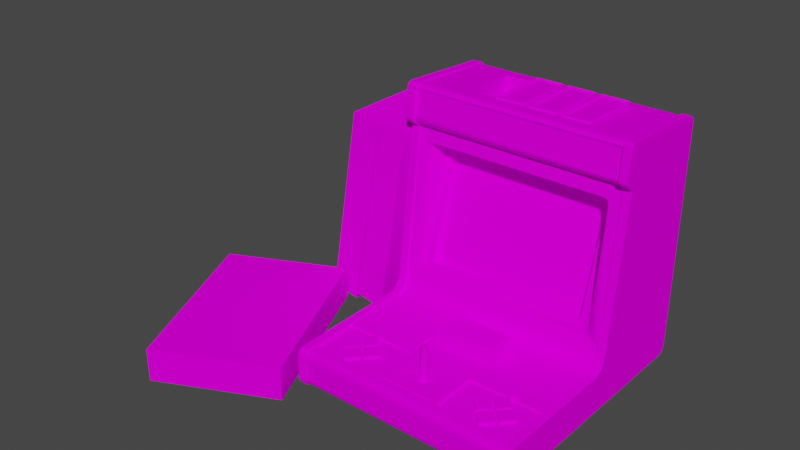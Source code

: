 # Source: advision.blend  (saved by Blender 2.93.20; exported with 4.5.12 LTS)
import bpy
from mathutils import Matrix  # noqa: F401  (used for matrix-valued properties, if any)

bpy.ops.wm.read_factory_settings(use_empty=True)
scene = bpy.context.scene
scene.name = 'Scene'

# ---- images (referenced by path relative to the original .blend; pixels are not part of the script)
import os
ASSET_DIR = os.environ.get("B2B_ASSET_DIR", "")  # directory of the original .blend (textures are referenced by path, not embedded)
HERE = os.path.dirname(os.path.abspath(__file__))  # packed textures are extracted next to this script under _unpacked/

def load_image(name, relpath, width, height, colorspace="sRGB"):
    """Load a texture the original file referenced (path relative to the .blend, or extracted next to this script)."""
    p = next((c for c in (os.path.join(HERE, relpath), os.path.join(ASSET_DIR, relpath)) if relpath and os.path.exists(c)), "")
    if p:
        img = bpy.data.images.load(p, check_existing=True)
        img.name = name
    else:  # same state as the original file: an image datablock whose file is absent (Cycles renders it pink)
        img = bpy.data.images.new(name, width, height)
        img.source = "FILE"
        img.filepath = "//" + (relpath or name)
    img.colorspace_settings.name = colorspace
    return img
img_advisionboxesdiff_tiff = load_image('advisionboxesdiff.TIFF', 'advisionboxesdiff.TIFF', 1024, 1024, 'sRGB')
img_advisionamonitordiff_tiff = load_image('advisionamonitordiff.TIFF', 'advisionamonitordiff.TIFF', 1024, 1024, 'sRGB')
img_advisionbranddiff_tiff = load_image('advisionbranddiff.TIFF', 'advisionbranddiff.TIFF', 1024, 1024, 'sRGB')
img_advisionwhitediff_tiff = load_image('advisionwhitediff.TIFF', 'advisionwhitediff.TIFF', 1024, 1024, 'sRGB')
img_advisionblackdiff_tiff = load_image('advisionblackdiff.TIFF', 'advisionblackdiff.TIFF', 1024, 1024, 'sRGB')
img_advisioncautiondiff_tiff = load_image('advisioncautiondiff.TIFF', 'advisioncautiondiff.TIFF', 1024, 1024, 'sRGB')
img_advisioncpodiff_tiff = load_image('advisioncpodiff.TIFF', 'advisioncpodiff.TIFF', 1024, 1024, 'sRGB')
img_advisionhardmarqueediff_tiff = load_image('advisionhardmarqueediff.TIFF', 'advisionhardmarqueediff.TIFF', 1024, 1024, 'sRGB')
img_advisionredbuttondiff_tiff = load_image('advisionredbuttondiff.TIFF', 'advisionredbuttondiff.TIFF', 1024, 1024, 'sRGB')

# ---- materials (node trees are filled in below, after node groups)
mat_advision_mat00 = bpy.data.materials.new('advision_Mat00')
mat_advision_mat00.use_transparent_shadow = False
mat_advision_mat00.roughness = 0.8807
mat_advision_mat00.specular_intensity = 0.0
mat_advision_mat01 = bpy.data.materials.new('advision_Mat01')
mat_advision_mat01.use_transparent_shadow = False
mat_advision_mat01.roughness = 0.8807
mat_advision_mat01.specular_intensity = 0.0
mat_advision_mat02 = bpy.data.materials.new('advision_Mat02')
mat_advision_mat02.use_transparent_shadow = False
mat_advision_mat02.roughness = 0.8807
mat_advision_mat02.specular_intensity = 0.0
mat_advision_mat03 = bpy.data.materials.new('advision_Mat03')
mat_advision_mat03.use_transparent_shadow = False
mat_advision_mat03.roughness = 0.8807
mat_advision_mat03.specular_intensity = 0.0
mat_advision_mat04 = bpy.data.materials.new('advision_Mat04')
mat_advision_mat04.use_transparent_shadow = False
mat_advision_mat04.roughness = 0.8807
mat_advision_mat04.specular_intensity = 0.0
mat_advision_mat05 = bpy.data.materials.new('advision_Mat05')
mat_advision_mat05.use_transparent_shadow = False
mat_advision_mat05.roughness = 0.8807
mat_advision_mat05.specular_intensity = 0.0
mat_advision_mat06 = bpy.data.materials.new('advision_Mat06')
mat_advision_mat06.use_transparent_shadow = False
mat_advision_mat06.roughness = 0.8807
mat_advision_mat06.specular_intensity = 0.0
mat_advision_mat07 = bpy.data.materials.new('advision_Mat07')
mat_advision_mat07.use_transparent_shadow = False
mat_advision_mat07.roughness = 0.8807
mat_advision_mat07.specular_intensity = 0.0
mat_advision_mat08 = bpy.data.materials.new('advision_Mat08')
mat_advision_mat08.use_transparent_shadow = False
mat_advision_mat08.roughness = 0.8807
mat_advision_mat08.specular_intensity = 0.0

# ---- node groups
ng_auto_smooth = bpy.data.node_groups.new('Auto Smooth', 'GeometryNodeTree')
_s = ng_auto_smooth.interface.new_socket(name='Geometry', in_out='OUTPUT', socket_type='NodeSocketGeometry')
_s = ng_auto_smooth.interface.new_socket(name='Geometry', in_out='INPUT', socket_type='NodeSocketGeometry')
_s = ng_auto_smooth.interface.new_socket(name='Angle', in_out='INPUT', socket_type='NodeSocketFloat')
_s.subtype = 'ANGLE'
_s.min_value = 0.0
_s.max_value = 3.142
ng_auto_smooth.is_modifier = True
_N = ng_auto_smooth.nodes; _L = ng_auto_smooth.links
n0 = _N.new('NodeGroupOutput'); n0.name = 'Group Output'; n0.location = (480, -100)
n1 = _N.new('NodeGroupInput'); n1.name = 'Group Input'; n1.location = (-420, -300)
n2 = _N.new('NodeGroupInput'); n2.name = 'Group Input.001'; n2.location = (-60, -100)
n3 = _N.new('GeometryNodeSetShadeSmooth'); n3.name = 'Set Shade Smooth'; n3.location = (120, -100)
n3.domain = 'EDGE'
n4 = _N.new('GeometryNodeSetShadeSmooth'); n4.name = 'Set Shade Smooth.001'; n4.location = (300, -100)
n5 = _N.new('GeometryNodeInputMeshEdgeAngle'); n5.name = 'Edge Angle'; n5.location = (-420, -220)
n6 = _N.new('GeometryNodeInputEdgeSmooth'); n6.name = 'Is Edge Smooth'; n6.location = (-60, -160)
n7 = _N.new('GeometryNodeInputShadeSmooth'); n7.name = 'Is Face Smooth'; n7.location = (-240, -340)
n8 = _N.new('FunctionNodeBooleanMath'); n8.name = 'Boolean Math'; n8.location = (-60, -220)
n9 = _N.new('FunctionNodeCompare'); n9.name = 'Compare'; n9.location = (-240, -180)
n9.operation = 'LESS_EQUAL'
_L.new(n5.outputs[0], n9.inputs[0])
_L.new(n4.outputs[0], n0.inputs[0])
_L.new(n1.outputs[1], n9.inputs[1])
_L.new(n9.outputs[0], n8.inputs[0])
_L.new(n7.outputs[0], n8.inputs[1])
_L.new(n2.outputs[0], n3.inputs[0])
_L.new(n6.outputs[0], n3.inputs[1])
_L.new(n3.outputs[0], n4.inputs[0])
_L.new(n8.outputs[0], n3.inputs[2])
n0.is_active_output = True

# ---- material node trees
mat_advision_mat00.use_nodes = True; mat_advision_mat00.node_tree.nodes.clear()
_N = mat_advision_mat00.node_tree.nodes; _L = mat_advision_mat00.node_tree.links
n0 = _N.new('ShaderNodeBsdfPrincipled'); n0.name = 'Principled BSDF'; n0.location = (10, 300)
n0.distribution = 'GGX'
n0.subsurface_method = 'BURLEY'
n0.inputs[2].default_value = 0.8807
n0.inputs[3].default_value = 1.45
n0.inputs[13].default_value = 0.0
n0.inputs[27].default_value = (0.0, 0.0, 0.0, 1.0)
n0.inputs[28].default_value = 1.0
n1 = _N.new('ShaderNodeOutputMaterial'); n1.name = 'Material Output'; n1.location = (300, 300)
n2 = _N.new('ShaderNodeTexImage'); n2.name = 'Image Texture'; n2.location = (-300, 600)
n2.image = img_advisionboxesdiff_tiff
_L.new(n0.outputs[0], n1.inputs[0])
_L.new(n2.outputs[0], n0.inputs[0])
n1.is_active_output = True
mat_advision_mat01.use_nodes = True; mat_advision_mat01.node_tree.nodes.clear()
_N = mat_advision_mat01.node_tree.nodes; _L = mat_advision_mat01.node_tree.links
n0 = _N.new('ShaderNodeBsdfPrincipled'); n0.name = 'Principled BSDF'; n0.location = (10, 300)
n0.distribution = 'GGX'
n0.subsurface_method = 'BURLEY'
n0.inputs[2].default_value = 0.8807
n0.inputs[3].default_value = 1.45
n0.inputs[13].default_value = 0.0
n0.inputs[27].default_value = (0.0, 0.0, 0.0, 1.0)
n0.inputs[28].default_value = 1.0
n1 = _N.new('ShaderNodeOutputMaterial'); n1.name = 'Material Output'; n1.location = (300, 300)
n2 = _N.new('ShaderNodeTexImage'); n2.name = 'Image Texture'; n2.location = (-300, 600)
n2.image = img_advisionamonitordiff_tiff
_L.new(n0.outputs[0], n1.inputs[0])
_L.new(n2.outputs[0], n0.inputs[0])
n1.is_active_output = True
mat_advision_mat02.use_nodes = True; mat_advision_mat02.node_tree.nodes.clear()
_N = mat_advision_mat02.node_tree.nodes; _L = mat_advision_mat02.node_tree.links
n0 = _N.new('ShaderNodeBsdfPrincipled'); n0.name = 'Principled BSDF'; n0.location = (10, 300)
n0.distribution = 'GGX'
n0.subsurface_method = 'BURLEY'
n0.inputs[2].default_value = 0.8807
n0.inputs[3].default_value = 1.45
n0.inputs[13].default_value = 0.0
n0.inputs[27].default_value = (0.0, 0.0, 0.0, 1.0)
n0.inputs[28].default_value = 1.0
n1 = _N.new('ShaderNodeOutputMaterial'); n1.name = 'Material Output'; n1.location = (300, 300)
n2 = _N.new('ShaderNodeTexImage'); n2.name = 'Image Texture'; n2.location = (-300, 600)
n2.image = img_advisionbranddiff_tiff
_L.new(n0.outputs[0], n1.inputs[0])
_L.new(n2.outputs[0], n0.inputs[0])
n1.is_active_output = True
mat_advision_mat03.use_nodes = True; mat_advision_mat03.node_tree.nodes.clear()
_N = mat_advision_mat03.node_tree.nodes; _L = mat_advision_mat03.node_tree.links
n0 = _N.new('ShaderNodeBsdfPrincipled'); n0.name = 'Principled BSDF'; n0.location = (10, 300)
n0.distribution = 'GGX'
n0.subsurface_method = 'BURLEY'
n0.inputs[2].default_value = 0.8807
n0.inputs[3].default_value = 1.45
n0.inputs[13].default_value = 0.0
n0.inputs[27].default_value = (0.0, 0.0, 0.0, 1.0)
n0.inputs[28].default_value = 1.0
n1 = _N.new('ShaderNodeOutputMaterial'); n1.name = 'Material Output'; n1.location = (300, 300)
n2 = _N.new('ShaderNodeTexImage'); n2.name = 'Image Texture'; n2.location = (-300, 600)
n2.image = img_advisionwhitediff_tiff
_L.new(n0.outputs[0], n1.inputs[0])
_L.new(n2.outputs[0], n0.inputs[0])
n1.is_active_output = True
mat_advision_mat04.use_nodes = True; mat_advision_mat04.node_tree.nodes.clear()
_N = mat_advision_mat04.node_tree.nodes; _L = mat_advision_mat04.node_tree.links
n0 = _N.new('ShaderNodeBsdfPrincipled'); n0.name = 'Principled BSDF'; n0.location = (10, 300)
n0.distribution = 'GGX'
n0.subsurface_method = 'BURLEY'
n0.inputs[2].default_value = 0.8807
n0.inputs[3].default_value = 1.45
n0.inputs[13].default_value = 0.0
n0.inputs[27].default_value = (0.0, 0.0, 0.0, 1.0)
n0.inputs[28].default_value = 1.0
n1 = _N.new('ShaderNodeOutputMaterial'); n1.name = 'Material Output'; n1.location = (300, 300)
n2 = _N.new('ShaderNodeTexImage'); n2.name = 'Image Texture'; n2.location = (-300, 600)
n2.image = img_advisionblackdiff_tiff
_L.new(n0.outputs[0], n1.inputs[0])
_L.new(n2.outputs[0], n0.inputs[0])
n1.is_active_output = True
mat_advision_mat05.use_nodes = True; mat_advision_mat05.node_tree.nodes.clear()
_N = mat_advision_mat05.node_tree.nodes; _L = mat_advision_mat05.node_tree.links
n0 = _N.new('ShaderNodeBsdfPrincipled'); n0.name = 'Principled BSDF'; n0.location = (10, 300)
n0.distribution = 'GGX'
n0.subsurface_method = 'BURLEY'
n0.inputs[2].default_value = 0.8807
n0.inputs[3].default_value = 1.45
n0.inputs[13].default_value = 0.0
n0.inputs[27].default_value = (0.0, 0.0, 0.0, 1.0)
n0.inputs[28].default_value = 1.0
n1 = _N.new('ShaderNodeOutputMaterial'); n1.name = 'Material Output'; n1.location = (300, 300)
n2 = _N.new('ShaderNodeTexImage'); n2.name = 'Image Texture'; n2.location = (-300, 600)
n2.image = img_advisioncautiondiff_tiff
_L.new(n0.outputs[0], n1.inputs[0])
_L.new(n2.outputs[0], n0.inputs[0])
n1.is_active_output = True
mat_advision_mat06.use_nodes = True; mat_advision_mat06.node_tree.nodes.clear()
_N = mat_advision_mat06.node_tree.nodes; _L = mat_advision_mat06.node_tree.links
n0 = _N.new('ShaderNodeBsdfPrincipled'); n0.name = 'Principled BSDF'; n0.location = (10, 300)
n0.distribution = 'GGX'
n0.subsurface_method = 'BURLEY'
n0.inputs[2].default_value = 0.8807
n0.inputs[3].default_value = 1.45
n0.inputs[13].default_value = 0.0
n0.inputs[27].default_value = (0.0, 0.0, 0.0, 1.0)
n0.inputs[28].default_value = 1.0
n1 = _N.new('ShaderNodeOutputMaterial'); n1.name = 'Material Output'; n1.location = (300, 300)
n2 = _N.new('ShaderNodeTexImage'); n2.name = 'Image Texture'; n2.location = (-300, 600)
n2.image = img_advisioncpodiff_tiff
_L.new(n0.outputs[0], n1.inputs[0])
_L.new(n2.outputs[0], n0.inputs[0])
n1.is_active_output = True
mat_advision_mat07.use_nodes = True; mat_advision_mat07.node_tree.nodes.clear()
_N = mat_advision_mat07.node_tree.nodes; _L = mat_advision_mat07.node_tree.links
n0 = _N.new('ShaderNodeBsdfPrincipled'); n0.name = 'Principled BSDF'; n0.location = (10, 300)
n0.distribution = 'GGX'
n0.subsurface_method = 'BURLEY'
n0.inputs[2].default_value = 0.8807
n0.inputs[3].default_value = 1.45
n0.inputs[13].default_value = 0.0
n0.inputs[27].default_value = (0.0, 0.0, 0.0, 1.0)
n0.inputs[28].default_value = 1.0
n1 = _N.new('ShaderNodeOutputMaterial'); n1.name = 'Material Output'; n1.location = (300, 300)
n2 = _N.new('ShaderNodeTexImage'); n2.name = 'Image Texture'; n2.location = (-300, 600)
n2.image = img_advisionhardmarqueediff_tiff
_L.new(n0.outputs[0], n1.inputs[0])
_L.new(n2.outputs[0], n0.inputs[0])
n1.is_active_output = True
mat_advision_mat08.use_nodes = True; mat_advision_mat08.node_tree.nodes.clear()
_N = mat_advision_mat08.node_tree.nodes; _L = mat_advision_mat08.node_tree.links
n0 = _N.new('ShaderNodeBsdfPrincipled'); n0.name = 'Principled BSDF'; n0.location = (10, 300)
n0.distribution = 'GGX'
n0.subsurface_method = 'BURLEY'
n0.inputs[2].default_value = 0.8807
n0.inputs[3].default_value = 1.45
n0.inputs[13].default_value = 0.0
n0.inputs[27].default_value = (0.0, 0.0, 0.0, 1.0)
n0.inputs[28].default_value = 1.0
n1 = _N.new('ShaderNodeOutputMaterial'); n1.name = 'Material Output'; n1.location = (300, 300)
n2 = _N.new('ShaderNodeTexImage'); n2.name = 'Image Texture'; n2.location = (-300, 600)
n2.image = img_advisionredbuttondiff_tiff
_L.new(n0.outputs[0], n1.inputs[0])
_L.new(n2.outputs[0], n0.inputs[0])
n1.is_active_output = True

# ---- world
world_world = bpy.data.worlds.new('World'); scene.world = world_world
world_world.use_nodes = True; world_world.node_tree.nodes.clear()
_N = world_world.node_tree.nodes; _L = world_world.node_tree.links
n0 = _N.new('ShaderNodeOutputWorld'); n0.name = 'World Output'; n0.location = (300, 300)
n1 = _N.new('ShaderNodeBackground'); n1.name = 'Background'; n1.location = (10, 300)
n1.inputs[0].default_value = (0.05088, 0.05088, 0.05088, 1.0)
_L.new(n1.outputs[0], n0.inputs[0])
n0.is_active_output = True
world_world.color = (0.05088, 0.05088, 0.05088)
world_world.use_sun_shadow = False
world_world.sun_shadow_jitter_overblur = 0.0

# ---- meshes
me_advision = bpy.data.meshes.new('advision')
me_advision.from_pydata([(-0.179, 0.01548, -0.1198), (-0.1475, 0.1476, 0.0804), (-0.1465, 0.1476, -0.1198), (-0.1151, 0.1476, 0.0804), (-0.1118, -0.1598, -0.1201), (-0.2267, -0.2156, -0.1201), (0.06219, 0.04031, 0.1295), (0.02885, 0.09775, 0.1295), (0.04053, 0.04031, 0.1295), (-0.1883, 0.01126, -0.1201), (-0.3033, -0.04457, -0.1201), (-0.1465, 0.01548, -0.1198), (-0.1151, 0.01548, 0.0804), (-0.179, 0.1476, -0.1198), (-0.1475, 0.01548, 0.0804), (0.1088, -0.06715, -0.07846), (0.06465, -0.1108, -0.07699), (0.05262, -0.09823, -0.07699), (-0.08341, -0.1083, -0.07699), (0.07484, -0.1001, -0.07699), (-0.06871, -0.09792, -0.07699), (-0.04972, -0.09823, -0.07699), (-0.07138, -0.07565, -0.07699), (0.08393, -0.0857, -0.07699), (-0.08073, -0.08539, -0.07699), (-0.07109, -0.09543, -0.07699), (0.07429, -0.1208, -0.07699), (-0.04972, -0.09823, -0.08325), (-0.05936, -0.08818, -0.08323), (0.09596, -0.09823, -0.08325), (0.08631, -0.08818, -0.08323), (0.06226, -0.1083, -0.08323), (0.06226, -0.1083, -0.07699), (-0.06174, -0.08569, -0.08323), (0.06281, -0.08761, -0.08323), (0.06281, -0.08761, -0.07699), (-0.08286, -0.08761, -0.08323), (-0.08073, -0.08539, -0.08323), (0.08393, -0.08569, -0.08323), (0.07459, -0.09543, -0.07699), (0.06494, -0.08539, -0.08323), (0.06494, -0.08539, -0.07699), (0.08447, -0.1102, -0.08323), (0.07484, -0.1001, -0.08321), (-0.05906, -0.108, -0.07699), (-0.0612, -0.1102, -0.08323), (-0.07084, -0.1001, -0.08321), (0.08661, -0.108, -0.07699), (-0.09305, -0.09823, -0.07699), (-0.09305, -0.09823, -0.08325), (-0.08341, -0.1083, -0.08323), (-0.07138, -0.07565, -0.08325), (0.05262, -0.09823, -0.08325), (0.07429, -0.07565, -0.07699), (0.07429, -0.07565, -0.08325), (-0.06871, -0.09792, -0.08321), (-0.05907, -0.108, -0.08323), (0.08448, -0.1102, -0.07699), (-0.07084, -0.1001, -0.07699), (-0.06119, -0.1102, -0.07699), (-0.07138, -0.1208, -0.07699), (0.07697, -0.09792, -0.08321), (0.08661, -0.108, -0.08323), (-0.08103, -0.1107, -0.08323), (-0.08103, -0.1108, -0.07699), (-0.07138, -0.1208, -0.08325), (0.06464, -0.1107, -0.08323), (0.07429, -0.1208, -0.08325), (0.07697, -0.09792, -0.07699), (0.08631, -0.08818, -0.07699), (0.09596, -0.09823, -0.07699), (-0.05936, -0.08818, -0.07699), (0.07459, -0.09543, -0.08321), (0.07245, -0.09766, -0.07699), (0.07245, -0.09766, -0.08321), (-0.07109, -0.09543, -0.08321), (-0.06174, -0.0857, -0.07699), (-0.08286, -0.08761, -0.07699), (-0.07322, -0.09766, -0.08321), (-0.07322, -0.09766, -0.07699), (-0.0275, -0.04816, -0.06349), (-0.0275, -0.04816, -0.09044), (0.03429, -0.04816, -0.09044), (0.03429, -0.04816, -0.06349), (0.03429, -0.01867, -0.09044), (-0.0275, -0.01867, -0.09044), (-0.02584, -0.04642, -0.06162), (0.03263, -0.0204, -0.06162), (0.03263, -0.04642, -0.06162), (-0.02584, -0.0204, -0.06162), (-0.02676, -0.04739, -0.06183), (0.03355, -0.04739, -0.06183), (-0.02676, -0.01944, -0.06183), (-0.02732, -0.01886, -0.06245), (0.03355, -0.01944, -0.06183), (0.03411, -0.04796, -0.06245), (-0.02732, -0.04796, -0.06245), (0.03429, -0.01867, -0.06349), (0.03411, -0.01886, -0.06245), (-0.0275, -0.01867, -0.06349), (-0.02947, 0.1012, 0.1296), (0.03218, 0.03684, 0.1026), (-0.02947, 0.1012, 0.1026), (-0.02947, 0.03684, 0.1026), (-0.001163, 0.1012, 0.1026), (0.06551, 0.03684, 0.1026), (0.06551, 0.1012, 0.1026), (0.00387, 0.1012, 0.1026), (0.00387, 0.03684, 0.1026), (0.03721, 0.03684, 0.1296), (0.03218, 0.1012, 0.1026), (-0.001163, 0.1012, 0.1296), (-0.001163, 0.03684, 0.1026), (0.03721, 0.1012, 0.1026), (0.03721, 0.03684, 0.1026), (0.04053, 0.09775, 0.1295), (-0.02614, 0.04031, 0.1295), (-0.02614, 0.09775, 0.1295), (0.007196, 0.09775, 0.1295), (0.007196, 0.04031, 0.1295), (-0.004488, 0.04031, 0.1295), (0.06219, 0.09775, 0.1295), (0.005533, 0.03857, 0.1314), (-0.002825, 0.09948, 0.1314), (-0.002825, 0.03857, 0.1314), (-0.004488, 0.09775, 0.1295), (0.03051, 0.03857, 0.1314), (0.02885, 0.04031, 0.1295), (-0.0278, 0.03857, 0.1314), (-0.0278, 0.09948, 0.1314), (0.004609, 0.03761, 0.1312), (0.005533, 0.09948, 0.1314), (0.03795, 0.03761, 0.1312), (0.03887, 0.03857, 0.1314), (0.03051, 0.09948, 0.1314), (-0.02873, 0.03761, 0.1312), (0.06385, 0.09948, 0.1314), (0.03795, 0.1004, 0.1312), (0.06385, 0.03857, 0.1314), (-0.02873, 0.1004, 0.1312), (0.06477, 0.03761, 0.1312), (0.03887, 0.09948, 0.1314), (0.004609, 0.1004, 0.1312), (-0.001901, 0.1004, 0.1312), (-0.001901, 0.03761, 0.1312), (0.03199, 0.101, 0.1306), (0.03144, 0.1004, 0.1312), (0.03144, 0.03761, 0.1312), (0.06533, 0.03704, 0.1306), (0.06477, 0.1004, 0.1312), (0.06551, 0.03684, 0.1296), (0.00387, 0.1012, 0.1296), (-0.001163, 0.03684, 0.1296), (0.03739, 0.03704, 0.1306), (0.03739, 0.101, 0.1306), (0.03721, 0.1012, 0.1296), (0.06533, 0.101, 0.1306), (0.06551, 0.1012, 0.1296), (-0.001348, 0.03704, 0.1306), (-0.02928, 0.03704, 0.1306), (0.03218, 0.03684, 0.1296), (0.03199, 0.03704, 0.1306), (0.00387, 0.03684, 0.1296), (0.004055, 0.03704, 0.1306), (0.004055, 0.101, 0.1306), (0.03218, 0.1012, 0.1296), (-0.02928, 0.101, 0.1306), (-0.001348, 0.101, 0.1306), (-0.02947, 0.03684, 0.1296), (-0.0361, -0.06713, -0.07811), (-0.0361, -0.01387, -0.07811), (-0.1021, -0.01022, -0.07811), (-0.1021, -0.06713, -0.07811), (-0.1043, -0.01022, -0.07608), (-0.1043, -0.06713, -0.07608), (-0.03876, -0.01022, -0.07811), (-0.03379, -0.06713, -0.07609), (-0.03379, -0.01022, -0.07609), (-0.1045, -0.1223, -0.08044), (0.1083, -0.1223, -0.08044), (0.1083, -0.07471, -0.08044), (-0.1045, -0.07471, -0.08044), (-0.00685, -0.08951, -0.07697), (0.001135, -0.09884, -0.08342), (0.005906, -0.1102, -0.07697), (-0.03032, -0.1214, -0.08448), (0.03223, -0.07601, -0.07697), (0.03223, -0.1214, -0.08448), (-0.03032, -0.07601, -0.07697), (-0.03032, -0.07601, -0.08448), (0.03223, -0.07601, -0.08448), (0.01287, -0.09889, -0.07697), (-0.00685, -0.1083, -0.07697), (-0.03032, -0.1214, -0.07697), (-0.0007411, -0.0866, -0.07697), (0.01098, -0.1056, -0.07697), (0.0008991, -0.0989, -0.08342), (-0.01048, -0.1024, -0.07697), (-0.01048, -0.09539, -0.07697), (-0.0007411, -0.1112, -0.07697), (0.03223, -0.1214, -0.07697), (0.01098, -0.09218, -0.07697), (0.005906, -0.0876, -0.07697), (-0.106, 0.01925, 0.1264), (-0.106, 0.01688, 0.09965), (0.1103, 0.01925, 0.1264), (0.1103, 0.01688, 0.09965), (-0.002645, -0.09873, -0.0811), (0.004623, -0.09873, -0.04621), (0.0009898, -0.1025, -0.0811), (0.0009898, -0.09495, -0.0811), (0.0009898, -0.09495, -0.04621), (0.003559, -0.09606, -0.04621), (-0.00158, -0.09606, -0.0811), (0.0009898, -0.09873, -0.0811), (0.003559, -0.1014, -0.0811), (0.0009898, -0.1025, -0.04621), (-0.00158, -0.1014, -0.0811), (0.0009898, -0.09873, -0.04621), (-0.00158, -0.09606, -0.04621), (-0.002645, -0.09873, -0.04621), (0.004623, -0.09873, -0.0811), (0.003559, -0.09606, -0.0811), (0.003559, -0.1014, -0.04621), (-0.00158, -0.1014, -0.04621), (0.07819, -0.07112, -0.07464), (0.07369, -0.07112, -0.07862), (0.07369, -0.07391, -0.07862), (0.07369, -0.07112, -0.07464), (0.07819, -0.07112, -0.07862), (0.07819, -0.07391, -0.07862), (0.07369, -0.07391, -0.07464), (0.07819, -0.07391, -0.07464), (-0.07301, 0.1777, 0.03872), (-0.07301, 0.1815, -0.1013), (0.07712, 0.1815, -0.1013), (0.07712, 0.1777, 0.03872), (-0.1004, 0.1319, 0.06624), (0.1045, 0.1319, 0.06624), (0.1045, 0.1246, -0.1201), (0.1045, -0.1283, -0.1107), (-0.1004, -0.1173, -0.1201), (0.1045, -0.1173, -0.1201), (-0.1004, 0.1246, -0.1201), (0.1045, 0.1256, 0.1097), (-0.1004, 0.1256, 0.1097), (-0.1004, 0.1148, 0.1097), (-0.1004, -0.1283, -0.1107), (-0.1004, 0.1137, -0.1107), (0.1045, 0.1148, 0.1097), (0.1045, 0.1137, -0.1107), (-0.1004, 0.1305, 0.104), (0.1045, 0.1305, 0.104), (-0.105, -0.06715, -0.07846), (0.1088, 0.1209, 0.116), (0.1088, 0.1187, -0.1029), (-0.105, 0.1187, -0.1029), (-0.06371, 0.1018, 0.1), (0.1088, 0.1092, -0.113), (-0.086, 0.02336, 0.07587), (-0.02848, -0.04879, -0.07846), (0.1088, -0.01073, -0.07846), (-0.105, -0.01073, -0.07846), (0.08982, 0.02336, 0.07587), (0.09615, 0.02249, 0.06894), (-0.105, 0.01967, 0.1225), (-0.07707, 0.05922, 0.06299), (-0.105, -0.1211, -0.08173), (0.0809, 0.05922, 0.06299), (-0.02848, -0.01796, -0.07846), (-0.02975, 0.03462, 0.1285), (-0.02975, 0.03241, 0.09054), (0.03311, 0.03462, 0.1285), (0.03311, 0.1059, 0.1237), (0.03311, 0.1037, 0.08581), (0.03711, 0.03241, 0.09054), (-0.105, 0.02479, 0.13), (0.06719, 0.03757, 0.1291), (0.1088, 0.1138, 0.1242), (-0.105, 0.1138, 0.1242), (-0.105, -0.136, -0.08647), (0.1088, -0.1362, -0.1066), (0.1088, 0.01795, 0.1038), (0.03711, 0.1037, 0.08581), (0.003525, 0.03241, 0.09054), (0.003525, 0.1037, 0.08581), (-0.0004746, 0.1037, 0.08581), (-0.0004746, 0.03241, 0.09054), (-0.02975, 0.1037, 0.08581), (-0.03375, 0.1037, 0.08581), (-0.03375, 0.03241, 0.09054), (0.03311, 0.03241, 0.09054), (0.03514, -0.01796, -0.09713), (0.06719, 0.1032, 0.1249), (0.06719, 0.03618, 0.1043), (-0.06371, 0.03618, 0.1043), (-0.06371, 0.1032, 0.1249), (-0.06371, 0.03757, 0.1291), (-0.086, 0.007745, -0.04899), (0.08982, 0.007745, -0.04899), (-0.09232, 0.02249, 0.06894), (-0.09232, 0.008612, -0.04206), (-0.02848, -0.04879, -0.09713), (0.03514, -0.04879, -0.09713), (0.1088, 0.01737, 0.09554), (0.06719, 0.1018, 0.1), (-0.105, -0.1282, -0.07821), (0.1088, -0.1282, -0.07821), (-0.105, -0.004146, -0.0776), (-0.105, 0.02069, 0.09252), (-0.08, 0.04309, 0.05968), (0.03514, -0.04879, -0.07846), (0.03514, -0.01796, -0.07846), (-0.02848, -0.01796, -0.09713), (-0.08635, 0.04382, 0.06377), (-0.08, 0.01584, -0.03507), (0.08424, 0.01384, -0.04628), (0.08383, 0.04309, 0.05968), (0.09017, 0.01511, -0.03916), (0.1088, 0.0008417, -0.07465), (0.1088, 0.004229, -0.06973), (-0.105, 0.006015, -0.06283), (-0.105, 0.004229, -0.06973), (-0.08244, 0.03085, -0.03886), (-0.08244, 0.05922, 0.06299), (0.08627, 0.03085, -0.03886), (0.08627, 0.05922, 0.06299), (-0.07707, 0.03085, -0.03886), (-0.105, 0.01816, 0.127), (0.1088, 0.01816, 0.127), (-0.105, 0.1145, -0.1119), (-0.105, 0.02076, 0.1294), (-0.09074, 0.02314, 0.07414), (0.1088, 0.1176, -0.1085), (-0.105, -0.1325, -0.07912), (-0.105, -0.0747, -0.07846), (-0.105, -0.07591, -0.08187), (0.1088, -0.07591, -0.08187), (0.1088, -0.0747, -0.07846), (0.1088, 0.02509, 0.08971), (0.09575, 0.02287, 0.07197), (0.09457, 0.02314, 0.07414), (0.08869, 0.04478, 0.06911), (-0.105, 0.1201, 0.1204), (-0.07966, 0.04361, 0.06257), (-0.07863, 0.04398, 0.06463), (0.08348, 0.01532, -0.03796), (0.08869, 0.01415, -0.0445), (0.1088, -0.135, -0.08187), (-0.07691, 0.01473, -0.04126), (0.09457, 0.007962, -0.04726), (0.08245, 0.04398, 0.06463), (0.0898, 0.04438, 0.06688), (-0.105, -0.1356, -0.1099), (0.1088, -0.1337, -0.1119), (-0.07966, 0.01532, -0.03796), (-0.09193, 0.008233, -0.04509), (-0.09074, 0.007962, -0.04726), (0.03711, 0.1059, 0.1237), (0.003525, 0.03462, 0.1285), (0.003525, 0.1059, 0.1237), (0.03711, 0.03462, 0.1285), (-0.0004746, 0.1059, 0.1237), (-0.0004746, 0.03462, 0.1285), (-0.02975, 0.1059, 0.1237), (-0.03375, 0.1059, 0.1237), (-0.03375, 0.03462, 0.1285), (0.1088, -0.1356, -0.1099), (0.0898, 0.01455, -0.04228), (0.1088, -0.1211, -0.08173), (-0.105, -0.1222, -0.07823), (0.1088, -0.1222, -0.07823), (-0.105, 0.01795, 0.1038), (0.1088, -0.004146, -0.0776), (-0.105, 0.0008417, -0.07465), (-0.105, 0.01556, 0.09939), (0.1088, 0.01556, 0.09939), (0.1088, 0.01967, 0.1225), (0.1088, 0.02076, 0.1294), (-0.105, 0.1176, -0.1085), (0.1088, 0.02479, 0.13), (0.1088, 0.1178, 0.1231), (-0.09193, 0.02287, 0.07197), (-0.105, -0.135, -0.08187), (0.1088, -0.136, -0.08647), (-0.08486, 0.04478, 0.06911), (-0.105, 0.1178, 0.1231), (-0.105, 0.1092, -0.113), (0.1088, 0.1145, -0.1119), (0.1088, 0.1201, 0.1204), (-0.105, 0.1209, 0.116), (0.08074, 0.01473, -0.04126), (0.08245, 0.01495, -0.04002), (-0.105, -0.1337, -0.1119), (-0.105, -0.1306, -0.1126), (0.1088, -0.1306, -0.1126), (-0.07863, 0.01495, -0.04002), (-0.08486, 0.01415, -0.0445), (-0.08597, 0.01455, -0.04228), (0.1088, -0.1325, -0.07912), (0.1088, 0.006015, -0.06283), (-0.105, -0.1362, -0.1066), (0.1088, 0.02069, 0.09252), (-0.105, 0.01737, 0.09554), (-0.08597, 0.04438, 0.06688), (-0.08042, 0.04509, 0.07089), (-0.08301, 0.04502, 0.07044), (0.09259, 0.0233, 0.07544), (0.07833, 0.04427, 0.06628), (0.08074, 0.0442, 0.06587), (0.08684, 0.04502, 0.07044), (-0.105, 0.02509, 0.08971), (-0.08635, 0.01511, -0.03916), (0.08348, 0.04361, 0.06257), (0.09017, 0.04382, 0.06377), (-0.0745, 0.01466, -0.04167), (-0.08876, 0.0078, -0.04856), (0.08684, 0.01392, -0.04583), (0.0809, 0.03085, -0.03886), (0.08383, 0.01584, -0.03507), (0.08424, 0.04509, 0.07089), (-0.08876, 0.0233, 0.07544), (-0.0745, 0.04427, 0.06628), (-0.07691, 0.0442, 0.06587), (0.07833, 0.01466, -0.04167), (0.09615, 0.008612, -0.04206), (0.09575, 0.008233, -0.04509), (0.09259, 0.0078, -0.04856), (-0.08301, 0.01392, -0.04583), (-0.08042, 0.01384, -0.04628), (-0.1122, 0.1186, -0.1101), (0.1077, 0.1102, -0.1145), (0.116, 0.1102, -0.1145), (0.116, 0.1154, -0.1134), (-0.1122, 0.1197, -0.1045), (-0.1122, -0.1317, -0.1139), (-0.1039, 0.1102, -0.1145), (-0.1039, 0.122, 0.1175), (-0.1039, 0.1197, -0.1045), (0.116, 0.1197, -0.1045), (0.116, -0.01233, -0.0767), (-0.1122, -0.1372, -0.1078), (0.1077, 0.02311, 0.08909), (0.116, 0.01872, 0.0919), (0.116, -0.1361, -0.08068), (0.1077, -0.1317, -0.1139), (-0.1122, 0.004418, -0.06097), (-0.1122, 0.1154, -0.1134), (-0.1039, 0.1154, -0.1134), (-0.1122, 0.02311, 0.08909), (0.1077, 0.01358, 0.09877), (0.1077, -0.01233, -0.0767), (0.1077, -0.1292, -0.07702), (0.116, 0.115, 0.1257), (0.1077, -0.137, -0.08527), (0.1077, -0.1372, -0.1078), (0.116, -0.1372, -0.1078), (-0.1122, -0.01233, -0.0767), (-0.1039, -0.1292, -0.07702), (0.116, 0.01358, 0.09877), (-0.1039, 0.01358, 0.09877), (-0.1122, 0.115, 0.1257), (0.116, 0.1186, -0.1101), (0.116, -0.0007554, -0.07279), (-0.1122, -0.0007554, -0.07279), (-0.1122, 0.01872, 0.0919), (-0.1039, 0.01872, 0.0919), (-0.1039, 0.02321, 0.1315), (-0.1039, 0.1186, -0.1101), (-0.1122, -0.1292, -0.07702), (-0.1039, 0.1212, 0.1219), (0.116, 0.1212, 0.1219), (0.1077, 0.1212, 0.1219), (0.116, 0.02311, 0.08909), (-0.1122, 0.1212, 0.1219), (-0.1039, 0.1189, 0.1246), (0.1077, 0.1189, 0.1246), (-0.1122, -0.1366, -0.1112), (-0.1122, -0.1348, -0.1132), (0.1077, 0.01918, 0.1309), (-0.1122, 0.01658, 0.1285), (-0.1122, 0.01918, 0.1309), (-0.1039, -0.0007554, -0.07279), (-0.1122, 0.002632, -0.06787), (0.1077, 0.002632, -0.06787), (0.1077, 0.1197, -0.1045), (0.1077, -0.0007554, -0.07279), (0.1077, -0.005743, -0.07573), (-0.1039, -0.005743, -0.07573), (0.116, 0.01658, 0.1285), (-0.1039, 0.01918, 0.1309), (-0.1122, 0.01358, 0.09877), (-0.1122, 0.01539, 0.09492), (-0.1039, 0.01539, 0.09492), (0.1077, 0.01539, 0.09492), (0.1077, 0.01658, 0.1285), (0.1077, 0.1186, -0.1101), (0.1077, 0.1154, -0.1134), (-0.1039, 0.004418, -0.06097), (-0.1039, 0.002632, -0.06787), (0.116, 0.004418, -0.06097), (0.116, 0.002632, -0.06787), (0.116, -0.1292, -0.07702), (0.116, -0.1335, -0.07793), (-0.1122, -0.137, -0.08527), (-0.1122, -0.1361, -0.08068), (0.1077, 0.115, 0.1257), (0.1077, -0.1361, -0.08068), (0.116, -0.137, -0.08527), (0.116, 0.02321, 0.1315), (0.116, 0.01918, 0.1309), (-0.1039, 0.01658, 0.1285), (-0.1122, 0.122, 0.1175), (0.116, 0.122, 0.1175), (0.1077, 0.122, 0.1175), (-0.1039, -0.01233, -0.0767), (-0.1122, -0.005743, -0.07573), (0.1077, -0.1348, -0.1132), (0.116, -0.005743, -0.07573), (0.1077, 0.004418, -0.06097), (-0.1039, -0.1317, -0.1139), (-0.1122, 0.1102, -0.1145), (-0.1122, -0.1335, -0.07793), (-0.1039, -0.1335, -0.07793), (0.1077, -0.1335, -0.07793), (-0.1039, -0.137, -0.08527), (-0.1039, -0.1372, -0.1078), (0.1077, 0.01872, 0.0919), (0.116, -0.1366, -0.1112), (-0.1039, -0.1361, -0.08068), (0.116, 0.1189, 0.1246), (0.1077, 0.02321, 0.1315), (-0.1039, 0.115, 0.1257), (-0.1122, 0.02321, 0.1315), (-0.1122, 0.1189, 0.1246), (-0.1039, 0.02311, 0.08909), (0.116, 0.01539, 0.09492), (-0.1039, -0.1366, -0.1112), (-0.1039, -0.1348, -0.1132), (0.116, -0.1348, -0.1132), (0.116, -0.1317, -0.1139), (0.1077, -0.1366, -0.1112)], [], [(10, 9, 4, 5), (174, 172, 171, 173), (172, 169, 170, 171), (3, 12, 11, 2), (58, 64, 60), (19, 16, 26), (35, 17, 32), (77, 48, 18), (26, 57, 19), (60, 59, 58), (18, 79, 77), (32, 73, 35), (68, 47, 70), (20, 44, 21), (76, 22, 24), (23, 53, 41), (41, 39, 23), (24, 25, 76), (21, 71, 20), (70, 69, 68), (65, 60, 64), (60, 65, 45), (67, 26, 16), (26, 67, 42), (27, 21, 44), (21, 27, 28), (29, 70, 47), (70, 29, 30), (73, 32, 31), (31, 32, 17), (75, 33, 76), (76, 33, 51), (79, 18, 50), (50, 18, 48), (74, 34, 35), (35, 34, 52), (78, 36, 77), (77, 36, 49), (25, 24, 37), (37, 24, 22), (72, 38, 23), (23, 38, 54), (39, 41, 40), (40, 41, 53), (42, 43, 19), (16, 19, 43), (44, 20, 55), (28, 55, 20), (45, 46, 58), (64, 58, 46), (47, 68, 61), (30, 61, 68), (49, 48, 77), (48, 49, 50), (51, 22, 76), (22, 51, 37), (52, 17, 35), (17, 52, 31), (54, 53, 23), (53, 54, 40), (55, 56, 44), (44, 56, 27), (19, 57, 42), (42, 57, 26), (58, 59, 45), (45, 59, 60), (61, 62, 47), (47, 62, 29), (46, 63, 64), (64, 63, 65), (43, 66, 16), (16, 66, 67), (68, 69, 30), (30, 69, 70), (20, 71, 28), (28, 71, 21), (40, 72, 39), (23, 39, 72), (35, 73, 74), (31, 74, 73), (37, 75, 25), (76, 25, 75), (77, 79, 78), (50, 78, 79), (83, 80, 81), (99, 97, 84), (81, 82, 83), (84, 85, 99), (97, 83, 82), (80, 99, 85), (82, 84, 97), (85, 81, 80), (87, 94, 92), (94, 87, 88), (90, 86, 89), (86, 90, 91), (88, 91, 94), (91, 88, 86), (89, 92, 90), (92, 89, 87), (91, 95, 98), (95, 91, 90), (96, 90, 92), (90, 96, 95), (92, 93, 96), (93, 92, 94), (94, 98, 93), (98, 94, 91), (95, 83, 97), (83, 95, 96), (80, 96, 93), (96, 80, 83), (98, 97, 99), (97, 98, 95), (93, 99, 80), (99, 93, 98), (109, 155, 113), (157, 150, 105), (111, 152, 112), (168, 100, 102), (165, 160, 101), (162, 151, 107), (102, 103, 168), (112, 104, 111), (105, 106, 157), (113, 114, 109), (101, 110, 165), (107, 108, 162), (150, 109, 114), (152, 168, 103), (160, 162, 108), (151, 165, 110), (155, 157, 106), (100, 111, 104), (103, 112, 152), (104, 102, 100), (110, 107, 151), (106, 113, 155), (108, 101, 160), (114, 105, 150), (136, 141, 115), (8, 115, 141), (123, 129, 117), (116, 117, 129), (134, 131, 118), (119, 118, 131), (125, 120, 124), (128, 124, 120), (6, 8, 133), (141, 133, 8), (115, 121, 136), (138, 136, 121), (127, 119, 122), (131, 122, 119), (121, 6, 138), (133, 138, 6), (117, 125, 123), (124, 123, 125), (118, 7, 134), (126, 134, 7), (7, 127, 126), (122, 126, 127), (120, 116, 128), (129, 128, 116), (122, 130, 147), (130, 122, 131), (123, 143, 139), (143, 123, 124), (133, 132, 140), (132, 133, 141), (134, 146, 142), (146, 134, 126), (128, 135, 144), (135, 128, 129), (136, 149, 137), (149, 136, 138), (142, 131, 134), (131, 142, 130), (139, 129, 123), (129, 139, 135), (124, 144, 143), (144, 124, 128), (126, 147, 146), (147, 126, 122), (138, 140, 149), (140, 138, 133), (137, 141, 136), (141, 137, 132), (164, 142, 146), (142, 164, 163), (143, 167, 166), (167, 143, 144), (147, 161, 145), (161, 147, 130), (146, 145, 164), (145, 146, 147), (166, 139, 143), (139, 166, 159), (132, 153, 148), (153, 132, 137), (144, 158, 167), (158, 144, 135), (140, 148, 156), (148, 140, 132), (130, 163, 161), (163, 130, 142), (154, 137, 149), (137, 154, 153), (135, 159, 158), (159, 135, 139), (149, 156, 154), (156, 149, 140), (148, 150, 157), (150, 148, 153), (151, 164, 145), (164, 151, 162), (158, 152, 111), (152, 158, 159), (153, 109, 150), (109, 153, 154), (155, 154, 156), (154, 155, 109), (156, 157, 155), (157, 156, 148), (167, 111, 100), (111, 167, 158), (159, 168, 152), (168, 159, 166), (161, 160, 165), (160, 161, 163), (163, 162, 160), (162, 163, 164), (145, 165, 151), (165, 145, 161), (100, 166, 167), (166, 100, 168), (180, 181, 178, 179), (170, 175, 171), (176, 177, 170), (170, 169, 176), (177, 175, 170), (206, 205, 203, 204), (199, 193, 200), (200, 195, 184), (182, 188, 193), (202, 186, 188), (201, 191, 186), (191, 200, 186), (197, 198, 193), (191, 201, 196), (202, 183, 196), (183, 196, 184), (198, 197, 196), (189, 185, 193), (200, 193, 185), (186, 200, 187), (185, 187, 200), (188, 186, 190), (187, 190, 186), (193, 188, 189), (190, 189, 188), (184, 195, 183), (191, 196, 183), (194, 182, 196), (182, 194, 188), (192, 199, 196), (199, 192, 193), (202, 194, 196), (194, 202, 188), (183, 195, 191), (191, 195, 200), (197, 192, 196), (192, 197, 193), (182, 198, 196), (198, 182, 193), (199, 184, 196), (199, 200, 184), (196, 201, 202), (202, 201, 186), (335, 338, 15, 253), (207, 224, 220), (221, 212, 208), (213, 207, 220), (215, 221, 208), (218, 216, 223), (209, 223, 216), (222, 210, 211), (214, 210, 222), (210, 219, 211), (218, 208, 212), (214, 207, 213), (217, 209, 216), (210, 213, 219), (214, 213, 210), (214, 221, 215), (209, 215, 223), (218, 224, 216), (217, 216, 224), (218, 212, 211), (222, 211, 212), (218, 211, 219), (213, 220, 219), (221, 222, 212), (214, 222, 221), (218, 223, 208), (215, 208, 223), (207, 217, 224), (214, 217, 207), (214, 215, 209), (214, 209, 217), (218, 220, 224), (218, 219, 220), (227, 230, 232), (228, 225, 229), (229, 226, 228), (232, 231, 227), (226, 227, 231), (227, 226, 229), (231, 228, 226), (225, 228, 231), (230, 229, 225), (229, 230, 227), (225, 232, 230), (231, 232, 225), (243, 233, 234), (239, 235, 236), (233, 236, 235), (235, 234, 233), (236, 233, 237), (243, 237, 233), (237, 238, 236), (239, 236, 238), (238, 237, 251), (243, 251, 237), (251, 252, 238), (244, 239, 238), (250, 240, 242), (241, 242, 240), (243, 241, 247), (240, 247, 241), (244, 245, 246), (246, 245, 243), (243, 248, 246), (247, 248, 243), (250, 239, 244), (242, 239, 250), (246, 249, 244), (244, 249, 250), (251, 245, 244), (243, 245, 251), (244, 238, 252), (244, 252, 251), (253, 15, 311), (15, 261, 312), (394, 387, 258), (254, 255, 256), (305, 257, 295), (258, 395, 394), (256, 390, 254), (400, 339, 264), (339, 259, 263), (295, 294, 305), (262, 253, 260), (261, 262, 269), (263, 259, 405), (412, 314, 300), (411, 321, 301), (321, 299, 298), (400, 264, 425), (321, 400, 299), (15, 312, 311), (262, 260, 269), (265, 372, 282), (419, 317, 268), (266, 268, 408), (337, 336, 267), (267, 369, 337), (415, 424, 418), (268, 418, 419), (310, 315, 327), (418, 327, 415), (293, 277, 380), (276, 380, 277), (253, 311, 260), (312, 261, 269), (364, 270, 271), (366, 365, 289), (360, 359, 284), (272, 273, 274), (363, 362, 286), (358, 361, 275), (408, 422, 266), (327, 266, 310), (276, 297, 296), (277, 297, 276), (380, 278, 293), (296, 293, 278), (296, 279, 276), (278, 279, 296), (280, 401, 281), (282, 377, 265), (425, 264, 414), (405, 420, 263), (281, 384, 280), (339, 411, 259), (411, 301, 300), (275, 283, 358), (284, 285, 360), (286, 287, 363), (271, 288, 364), (289, 290, 366), (274, 291, 272), (313, 302, 303), (303, 292, 313), (257, 305, 293), (277, 293, 305), (294, 295, 297), (296, 297, 295), (414, 318, 425), (298, 299, 316), (300, 301, 412), (316, 429, 298), (312, 269, 313), (302, 313, 269), (260, 311, 303), (292, 303, 311), (375, 403, 304), (295, 257, 296), (293, 296, 257), (297, 277, 294), (305, 294, 277), (371, 370, 306), (306, 307, 371), (261, 373, 308), (374, 308, 373), (339, 402, 309), (318, 414, 317), (422, 408, 420), (420, 405, 422), (315, 310, 314), (303, 302, 260), (269, 260, 302), (311, 312, 292), (313, 292, 312), (314, 412, 315), (424, 415, 429), (429, 316, 424), (317, 419, 318), (319, 320, 322), (321, 322, 320), (323, 324, 266), (326, 325, 418), (418, 268, 326), (266, 327, 323), (331, 328, 329), (333, 388, 330), (329, 378, 331), (381, 389, 343), (411, 332, 421), (421, 332, 385), (330, 379, 333), (334, 383, 348), (338, 335, 336), (336, 337, 338), (342, 410, 409), (410, 342, 341), (339, 341, 340), (340, 341, 342), (304, 376, 375), (343, 386, 381), (345, 344, 266), (344, 345, 385), (385, 404, 344), (404, 385, 332), (392, 346, 418), (346, 392, 347), (348, 399, 334), (397, 428, 349), (428, 397, 357), (400, 350, 427), (427, 350, 347), (413, 351, 268), (351, 413, 352), (403, 309, 402), (353, 393, 354), (355, 396, 327), (396, 355, 398), (357, 356, 321), (356, 357, 397), (358, 273, 272), (363, 359, 360), (272, 361, 358), (360, 362, 363), (366, 270, 364), (364, 365, 366), (354, 367, 353), (347, 368, 346), (368, 347, 350), (369, 267, 370), (370, 371, 369), (376, 282, 372), (328, 265, 377), (308, 262, 261), (320, 400, 321), (373, 319, 374), (322, 374, 319), (372, 375, 376), (377, 329, 328), (276, 331, 378), (388, 258, 387), (379, 256, 255), (378, 380, 276), (278, 381, 386), (352, 342, 351), (342, 352, 340), (306, 334, 399), (411, 382, 332), (332, 382, 404), (407, 341, 339), (341, 407, 410), (383, 280, 384), (406, 385, 345), (385, 406, 421), (386, 279, 278), (351, 409, 268), (409, 351, 342), (387, 330, 388), (389, 254, 390), (396, 349, 327), (349, 396, 397), (423, 345, 266), (345, 423, 406), (255, 333, 379), (391, 392, 418), (392, 391, 417), (393, 394, 395), (398, 397, 396), (397, 398, 356), (399, 307, 306), (357, 321, 416), (357, 416, 428), (400, 426, 350), (350, 426, 368), (367, 281, 401), (309, 411, 339), (384, 348, 383), (417, 347, 392), (347, 417, 427), (390, 343, 389), (402, 304, 403), (395, 354, 393), (414, 352, 413), (352, 414, 264), (344, 310, 266), (310, 344, 404), (405, 406, 423), (406, 405, 259), (404, 314, 310), (314, 404, 382), (401, 353, 367), (407, 339, 263), (407, 263, 420), (409, 408, 268), (408, 409, 410), (411, 300, 382), (382, 300, 314), (412, 398, 355), (398, 412, 301), (317, 413, 268), (413, 317, 414), (349, 415, 327), (415, 349, 428), (321, 298, 416), (416, 298, 429), (316, 417, 391), (417, 316, 299), (346, 419, 418), (419, 346, 368), (315, 355, 327), (355, 315, 412), (368, 318, 419), (318, 368, 426), (410, 420, 408), (420, 410, 407), (411, 421, 259), (259, 421, 406), (422, 423, 266), (423, 422, 405), (424, 391, 418), (391, 424, 316), (339, 340, 264), (264, 340, 352), (400, 425, 426), (426, 425, 318), (400, 427, 299), (299, 427, 417), (428, 429, 415), (429, 428, 416), (301, 356, 398), (321, 356, 301), (535, 498, 438), (512, 430, 521), (473, 500, 462), (485, 519, 442), (433, 432, 431), (432, 433, 462), (430, 434, 438), (430, 447, 521), (512, 521, 483), (435, 521, 436), (539, 432, 462), (445, 431, 432), (437, 438, 434), (512, 434, 430), (513, 439, 485), (462, 439, 513), (440, 502, 462), (485, 454, 451), (521, 441, 457), (488, 520, 438), (512, 446, 449), (467, 438, 470), (473, 462, 513), (506, 485, 495), (485, 442, 495), (510, 443, 530), (467, 535, 438), (534, 465, 481), (441, 469, 457), (515, 525, 520), (444, 539, 462), (485, 445, 454), (458, 515, 457), (449, 446, 498), (462, 433, 497), (439, 462, 496), (502, 440, 451), (442, 519, 500), (447, 430, 468), (521, 447, 448), (498, 535, 449), (480, 491, 460), (500, 473, 442), (495, 450, 459), (436, 520, 435), (504, 441, 526), (451, 452, 502), (456, 508, 454), (509, 453, 506), (485, 514, 513), (432, 540, 445), (454, 455, 456), (457, 469, 458), (526, 525, 504), (467, 532, 461), (434, 512, 437), (459, 489, 495), (506, 531, 509), (460, 511, 480), (461, 533, 467), (482, 488, 438), (488, 482, 464), (518, 463, 486), (463, 518, 462), (485, 486, 484), (484, 486, 463), (483, 464, 482), (521, 464, 483), (494, 527, 443), (442, 494, 495), (465, 491, 481), (492, 465, 466), (535, 466, 465), (467, 493, 535), (473, 443, 527), (443, 473, 530), (485, 497, 445), (497, 496, 462), (520, 448, 438), (468, 448, 447), (441, 505, 469), (522, 505, 529), (454, 524, 451), (524, 507, 444), (515, 523, 525), (529, 523, 522), (502, 444, 462), (444, 503, 524), (467, 470, 475), (475, 470, 474), (530, 471, 472), (473, 471, 530), (534, 512, 465), (474, 534, 475), (506, 472, 485), (472, 476, 530), (444, 456, 539), (539, 528, 541), (525, 537, 520), (538, 537, 477), (521, 478, 441), (477, 478, 538), (445, 541, 454), (541, 517, 539), (506, 495, 479), (479, 495, 489), (481, 480, 511), (491, 480, 481), (510, 459, 443), (536, 459, 450), (511, 460, 493), (493, 460, 491), (499, 482, 438), (482, 499, 483), (463, 501, 484), (501, 463, 462), (485, 487, 486), (486, 487, 518), (464, 516, 488), (521, 516, 464), (489, 510, 479), (510, 489, 459), (467, 511, 493), (511, 490, 481), (491, 492, 493), (465, 492, 491), (494, 450, 495), (450, 494, 536), (520, 436, 448), (448, 436, 521), (485, 496, 497), (496, 485, 439), (485, 451, 487), (487, 451, 440), (516, 457, 515), (521, 457, 516), (498, 499, 438), (499, 498, 446), (501, 500, 519), (500, 501, 462), (503, 502, 452), (502, 503, 444), (515, 458, 523), (523, 458, 469), (505, 504, 525), (441, 504, 505), (506, 476, 472), (476, 506, 453), (534, 461, 532), (461, 534, 533), (454, 507, 524), (507, 454, 508), (510, 509, 531), (509, 510, 453), (467, 490, 511), (490, 467, 533), (497, 431, 445), (431, 497, 433), (438, 437, 470), (470, 437, 512), (471, 513, 514), (473, 513, 471), (448, 468, 438), (438, 468, 430), (488, 515, 520), (515, 488, 516), (445, 517, 541), (517, 445, 540), (440, 518, 487), (518, 440, 462), (446, 483, 499), (512, 483, 446), (485, 484, 519), (519, 484, 501), (478, 435, 520), (521, 435, 478), (469, 522, 523), (505, 522, 469), (524, 452, 451), (452, 524, 503), (525, 526, 537), (537, 526, 441), (442, 527, 494), (527, 442, 473), (465, 449, 535), (512, 449, 465), (528, 456, 455), (456, 528, 539), (523, 529, 525), (525, 529, 505), (453, 530, 476), (510, 530, 453), (506, 479, 531), (531, 479, 510), (467, 475, 532), (532, 475, 534), (508, 444, 507), (444, 508, 456), (533, 481, 490), (534, 481, 533), (512, 474, 470), (534, 474, 512), (472, 514, 485), (514, 472, 471), (493, 466, 535), (466, 493, 492), (443, 536, 494), (459, 536, 443), (537, 538, 520), (520, 538, 478), (540, 539, 517), (539, 540, 432), (541, 455, 454), (455, 541, 528), (441, 477, 537), (478, 477, 441), (1, 14, 0, 13)])
me_advision.polygons.foreach_set('use_smooth', [True] * 817)
me_advision.polygons.foreach_set('material_index', [0, 5, 5, 0, 3, 3, 3, 3, 3, 3, 3, 3, 3, 3, 3, 3, 3, 3, 3, 3, 3, 3, 3, 3, 3, 3, 3, 3, 3, 3, 3, 3, 3, 3, 3, 3, 3, 3, 3, 3, 3, 3, 3, 3, 3, 3, 3, 3, 3, 3, 3, 3, 3, 3, 3, 3, 3, 3, 3, 3, 3, 3, 3, 3, 3, 3, 3, 3, 3, 3, 3, 3, 3, 3, 3, 3, 3, 3, 3, 3, 3, 3, 3, 3, 4, 4, 4, 4, 4, 4, 4, 4, 4, 4, 4, 4, 4, 4, 4, 4, 4, 4, 4, 4, 4, 4, 4, 4, 4, 4, 4, 4, 4, 4, 4, 4, 4, 4, 4, 4, 4, 4, 4, 4, 4, 4, 4, 4, 4, 4, 4, 4, 4, 4, 4, 4, 4, 4, 4, 4, 4, 4, 4, 4, 4, 4, 4, 4, 4, 4, 4, 4, 4, 4, 4, 4, 4, 4, 4, 4, 4, 4, 4, 4, 4, 4, 4, 4, 4, 4, 4, 4, 4, 4, 4, 4, 4, 4, 4, 4, 4, 4, 4, 4, 4, 4, 4, 4, 4, 4, 4, 4, 4, 4, 4, 4, 4, 4, 4, 4, 4, 4, 4, 4, 4, 4, 4, 4, 4, 4, 4, 4, 4, 4, 4, 4, 4, 4, 4, 4, 4, 4, 4, 4, 4, 4, 4, 4, 4, 4, 4, 4, 4, 4, 4, 4, 6, 5, 5, 5, 5, 7, 4, 4, 4, 4, 4, 4, 4, 4, 4, 4, 4, 4, 4, 4, 4, 4, 4, 4, 4, 4, 4, 4, 4, 4, 4, 4, 4, 4, 4, 4, 4, 4, 4, 4, 4, 4, 4, 2, 3, 3, 3, 3, 3, 3, 3, 3, 3, 3, 3, 3, 3, 3, 3, 3, 3, 3, 3, 3, 3, 3, 3, 3, 3, 3, 3, 3, 3, 3, 3, 3, 8, 8, 8, 8, 8, 8, 8, 8, 8, 8, 8, 8, 4, 4, 4, 4, 4, 4, 4, 4, 4, 4, 4, 4, 4, 4, 4, 4, 4, 4, 4, 4, 4, 4, 4, 4, 4, 4, 4, 4, 4, 4, 4, 4, 4, 4, 4, 4, 4, 4, 4, 4, 4, 4, 4, 4, 4, 4, 4, 4, 4, 4, 4, 4, 4, 4, 4, 4, 4, 4, 4, 4, 4, 4, 4, 4, 4, 4, 4, 4, 4, 4, 4, 4, 4, 4, 4, 4, 4, 4, 4, 4, 4, 4, 4, 4, 4, 4, 4, 4, 4, 4, 4, 4, 4, 4, 4, 4, 4, 4, 4, 4, 4, 4, 4, 4, 4, 4, 4, 4, 4, 4, 4, 4, 4, 4, 4, 4, 4, 4, 4, 4, 4, 4, 4, 4, 4, 4, 4, 4, 4, 4, 4, 4, 4, 4, 4, 4, 4, 4, 4, 4, 4, 4, 4, 4, 4, 4, 4, 4, 4, 4, 4, 4, 4, 4, 4, 4, 4, 4, 4, 4, 4, 4, 4, 4, 4, 4, 4, 4, 4, 4, 4, 4, 4, 4, 4, 4, 4, 4, 4, 4, 4, 4, 4, 4, 4, 4, 4, 4, 4, 4, 4, 4, 4, 4, 4, 4, 4, 4, 4, 4, 4, 4, 4, 4, 4, 4, 4, 4, 4, 4, 4, 4, 4, 4, 4, 4, 4, 4, 4, 4, 4, 4, 4, 4, 4, 4, 4, 4, 4, 4, 4, 4, 4, 4, 4, 4, 4, 4, 4, 4, 4, 4, 4, 4, 4, 4, 4, 4, 4, 4, 4, 4, 4, 4, 4, 4, 4, 4, 4, 4, 4, 4, 4, 4, 4, 4, 4, 4, 4, 4, 4, 4, 4, 4, 4, 4, 3, 3, 3, 3, 3, 3, 3, 3, 3, 3, 3, 3, 3, 3, 3, 3, 3, 3, 3, 3, 3, 3, 3, 3, 3, 3, 3, 3, 3, 3, 3, 3, 3, 3, 3, 3, 3, 3, 3, 3, 3, 3, 3, 3, 3, 3, 3, 3, 3, 3, 3, 3, 3, 3, 3, 3, 3, 3, 3, 3, 3, 3, 3, 3, 3, 3, 3, 3, 3, 3, 3, 3, 3, 3, 3, 3, 3, 3, 3, 3, 3, 3, 3, 3, 3, 3, 3, 3, 3, 3, 3, 3, 3, 3, 3, 3, 3, 3, 3, 3, 3, 3, 3, 3, 3, 3, 3, 3, 3, 3, 3, 3, 3, 3, 3, 3, 3, 3, 3, 3, 3, 3, 3, 3, 3, 3, 3, 3, 3, 3, 3, 3, 3, 3, 3, 3, 3, 3, 3, 3, 3, 3, 3, 3, 3, 3, 3, 3, 3, 3, 3, 3, 3, 3, 3, 3, 3, 3, 3, 3, 3, 3, 3, 3, 3, 3, 3, 3, 3, 3, 3, 3, 3, 3, 3, 3, 3, 3, 3, 3, 3, 3, 3, 3, 3, 3, 3, 3, 3, 3, 3, 3, 3, 3, 3, 3, 3, 3, 3, 3, 3, 3, 3, 3, 3, 3, 3, 3, 3, 3, 3, 3, 3, 3, 3, 3, 0])
_uv = me_advision.uv_layers.new(name='UVMap')
_uv.uv.foreach_set('vector', [0.01373, 0.8407, 0.01361, 0.8324, 0.02155, 0.8322, 0.02167, 0.8405, 0.01733, -0.009827, 0.04852, -0.009827, 0.04852, 1.01, 0.01733, 1.01, 0.04852, -0.009827, 0.9674, -0.009827, 0.9674, 0.9445, 0.04852, 1.01, 0.01367, 0.8406, 0.01367, 0.8323, 0.02148, 0.8323, 0.02148, 0.8406, 0.1276, 0.1082, 0.1276, 0.000488, 0.2296, 0.000488, 0.8976, 0.8782, 0.8976, 0.7704, 0.9995, 0.7704, 0.7704, 0.8782, 0.7704, 0.7704, 0.8724, 0.7704, 0.000488, 0.1082, 0.000488, 0.000488, 0.1024, 0.000488, 0.9995, 0.7704, 0.9995, 0.8782, 0.8976, 0.8782, 0.2296, 0.000488, 0.2296, 0.1082, 0.1276, 0.1082, 0.1024, 0.000488, 0.1024, 0.1082, 0.000488, 0.1082, 0.8724, 0.7704, 0.8724, 0.8782, 0.7704, 0.8782, 0.8976, 0.9007, 0.9995, 0.9007, 0.9995, 0.9995, 0.1276, 0.1307, 0.2296, 0.1307, 0.2296, 0.2296, 0.1024, 0.2296, 0.000488, 0.2296, 0.000488, 0.1307, 0.8724, 0.9995, 0.7704, 0.9995, 0.7704, 0.9007, 0.7704, 0.9007, 0.8724, 0.9007, 0.8724, 0.9995, 0.000488, 0.1307, 0.1024, 0.1307, 0.1024, 0.2296, 0.2296, 0.2296, 0.1276, 0.2296, 0.1276, 0.1307, 0.9995, 0.9995, 0.8976, 0.9995, 0.8976, 0.9007, 0.2296, 0.000488, 0.2296, 0.9995, 0.1276, 0.9995, 0.000488, 0.9995, 0.000488, 0.000488, 0.1082, 0.003784, 0.9995, 0.000488, 0.9995, 0.9995, 0.8976, 0.9995, 0.7704, 0.9995, 0.7704, 0.000488, 0.8781, 0.003784, 0.2296, 0.000488, 0.2296, 0.9995, 0.1307, 0.9995, 0.7704, 0.9995, 0.7704, 0.000488, 0.8724, 0.003784, 0.9995, 0.000488, 0.9995, 0.9995, 0.9007, 0.9995, 0.000488, 0.9995, 0.000488, 0.000488, 0.1025, 0.003784, 0.8782, 0.9995, 0.7704, 0.9995, 0.7704, 0.003784, 0.8723, 0.003784, 0.8724, 0.9995, 0.7704, 0.9995, 0.1307, 0.007141, 0.2296, 0.003784, 0.2296, 0.9995, 0.8976, 0.9995, 0.8976, 0.003784, 0.9995, 0.000488, 0.1082, 0.9995, 0.000488, 0.9995, 0.000488, 0.003784, 0.1024, 0.003784, 0.1024, 0.9995, 0.000488, 0.9995, 0.1276, 0.007141, 0.2296, 0.003784, 0.2296, 0.9995, 0.1218, 0.9995, 0.1218, 0.003784, 0.2296, 0.000488, 0.8976, 0.007141, 0.9995, 0.003784, 0.9995, 0.9995, 0.8918, 0.9995, 0.8918, 0.003784, 0.9995, 0.000488, 0.1024, 0.9995, 0.000488, 0.9995, 0.000488, 0.003784, 0.8692, 0.003784, 0.8693, 0.9995, 0.7704, 0.9995, 0.9007, 0.007141, 0.9995, 0.003784, 0.9995, 0.9995, 0.1276, 0.9995, 0.1277, 0.003784, 0.2296, 0.000488, 0.8724, 0.9995, 0.7704, 0.9995, 0.7704, 0.003784, 0.0993, 0.003784, 0.0993, 0.9995, 0.000488, 0.9995, 0.000488, 0.003784, 0.1024, 0.007141, 0.1024, 0.9995, 0.2296, 0.9995, 0.1218, 0.9995, 0.1218, 0.007141, 0.2296, 0.9995, 0.1276, 0.9995, 0.1276, 0.007141, 0.7704, 0.003784, 0.8693, 0.007141, 0.8693, 0.9995, 0.7704, 0.003784, 0.8724, 0.007141, 0.8724, 0.9995, 0.9995, 0.9995, 0.8918, 0.9995, 0.8918, 0.007141, 0.9995, 0.9995, 0.8976, 0.9995, 0.8976, 0.007141, 0.000488, 0.003784, 0.0993, 0.007141, 0.0993, 0.9995, 0.9995, 0.000488, 0.9995, 0.9995, 0.8918, 0.9995, 0.000488, 0.9995, 0.000488, 0.000488, 0.1024, 0.003784, 0.9995, 0.000488, 0.9995, 0.9995, 0.8976, 0.9995, 0.7704, 0.9995, 0.7704, 0.000488, 0.8692, 0.003784, 0.2296, 0.000488, 0.2296, 0.9995, 0.1218, 0.9995, 0.7704, 0.9995, 0.7704, 0.000488, 0.8723, 0.003784, 0.2296, 0.000488, 0.2296, 0.9995, 0.1276, 0.9995, 0.000488, 0.9995, 0.000488, 0.000488, 0.0993, 0.003784, 0.1276, 0.007141, 0.2296, 0.003784, 0.2296, 0.9995, 0.1307, 0.9995, 0.1307, 0.003784, 0.2296, 0.000488, 0.1024, 0.9995, 0.000488, 0.9995, 0.000488, 0.003784, 0.8781, 0.003784, 0.8782, 0.9995, 0.7704, 0.9995, 0.8724, 0.9995, 0.7704, 0.9995, 0.7704, 0.003784, 0.1082, 0.003784, 0.1082, 0.9995, 0.000488, 0.9995, 0.8976, 0.007141, 0.9995, 0.003784, 0.9995, 0.9995, 0.9007, 0.9995, 0.9006, 0.003784, 0.9995, 0.000488, 0.8918, 0.007141, 0.9995, 0.003784, 0.9995, 0.9995, 0.1276, 0.9995, 0.1276, 0.003784, 0.2296, 0.000488, 0.1218, 0.007141, 0.2296, 0.003784, 0.2296, 0.9995, 0.8976, 0.9995, 0.8975, 0.003784, 0.9995, 0.000488, 0.0993, 0.9995, 0.000488, 0.9995, 0.000488, 0.003784, 0.1025, 0.003784, 0.1024, 0.9995, 0.000488, 0.9995, 0.8693, 0.9995, 0.7704, 0.9995, 0.7704, 0.003784, 0.8724, 0.003784, 0.8724, 0.9995, 0.7704, 0.9995, 0.7704, 0.003784, 0.8724, 0.007141, 0.8724, 0.9995, 0.9995, 0.9995, 0.9007, 0.9995, 0.9007, 0.007141, 0.2296, 0.9995, 0.1276, 0.9995, 0.1276, 0.007141, 0.7704, 0.003784, 0.8782, 0.007141, 0.8782, 0.9995, 0.000488, 0.003784, 0.1024, 0.007141, 0.1024, 0.9995, 0.2296, 0.9995, 0.1307, 0.9995, 0.1307, 0.007141, 0.9995, 0.9995, 0.8976, 0.9995, 0.8976, 0.007141, 0.000488, 0.003784, 0.1082, 0.007141, 0.1082, 0.9995, 0.9995, 0.9348, 0.000488, 0.9348, 0.000488, 0.000488, 0.9995, 0.9348, 0.000488, 0.9348, 0.000488, 0.000488, 0.000488, 0.000488, 0.9995, 0.000488, 0.9995, 0.9348, 0.000488, 0.000488, 0.9995, 0.000488, 0.9995, 0.9348, 0.9995, 0.9348, 0.000488, 0.9348, 0.000488, 0.000488, 0.9995, 0.9348, 0.000488, 0.9348, 0.000488, 0.000488, 0.000488, 0.000488, 0.9995, 0.000488, 0.9995, 0.9348, 0.000488, 0.000488, 0.9995, 0.000488, 0.9995, 0.9348, 0.9726, 0.9408, 0.9875, 0.9734, 0.01245, 0.9735, 0.9875, 0.9734, 0.9726, 0.9408, 0.9726, 0.0592, 0.01245, 0.02661, 0.0274, 0.0592, 0.0274, 0.9408, 0.0274, 0.0592, 0.01245, 0.02661, 0.9875, 0.02655, 0.9726, 0.0592, 0.9875, 0.02655, 0.9875, 0.9734, 0.9875, 0.02655, 0.9726, 0.0592, 0.0274, 0.0592, 0.0274, 0.9408, 0.01245, 0.9735, 0.01245, 0.02661, 0.01245, 0.9735, 0.0274, 0.9408, 0.9726, 0.9408, 0.9875, 0.02655, 0.9965, 0.007019, 0.9965, 0.993, 0.9965, 0.007019, 0.9875, 0.02655, 0.01245, 0.02661, 0.003479, 0.007019, 0.01245, 0.02661, 0.01245, 0.9735, 0.01245, 0.02661, 0.003479, 0.007019, 0.9965, 0.007019, 0.01245, 0.9735, 0.003479, 0.993, 0.003479, 0.007019, 0.003479, 0.993, 0.01245, 0.9735, 0.9875, 0.9734, 0.9875, 0.9734, 0.9965, 0.993, 0.003479, 0.993, 0.9965, 0.993, 0.9875, 0.9734, 0.9875, 0.02655, 0.007019, 0.9708, 0.000488, 0.9348, 0.9995, 0.9348, 0.9995, 0.9348, 0.9965, 0.9708, 0.003479, 0.9708, 0.9995, 0.9348, 0.993, 0.9708, 0.007019, 0.9708, 0.003479, 0.9708, 0.000488, 0.9348, 0.9995, 0.9348, 0.003479, 0.9708, 0.000488, 0.9348, 0.9995, 0.9348, 0.9995, 0.9348, 0.993, 0.9708, 0.007019, 0.9708, 0.007019, 0.9708, 0.000488, 0.9348, 0.9995, 0.9348, 0.9995, 0.9348, 0.9965, 0.9708, 0.003479, 0.9708, 0.9995, 0.9348, 0.000488, 0.9348, 0.000488, 0.000488, 0.9995, 0.9348, 0.000488, 0.9348, 0.000488, 0.000488, 0.9995, 0.9348, 0.000488, 0.9348, 0.000488, 0.000488, 0.9995, 0.9348, 0.000488, 0.9348, 0.000488, 0.000488, 0.9995, 0.9348, 0.000488, 0.9348, 0.000488, 0.000488, 0.9995, 0.9348, 0.000488, 0.9348, 0.000488, 0.000488, 0.000488, 0.000488, 0.9995, 0.000488, 0.9995, 0.9348, 0.000488, 0.000488, 0.9995, 0.000488, 0.9995, 0.9348, 0.000488, 0.000488, 0.9995, 0.000488, 0.9995, 0.9348, 0.000488, 0.000488, 0.9995, 0.000488, 0.9995, 0.9348, 0.000488, 0.000488, 0.9995, 0.000488, 0.9995, 0.9348, 0.000488, 0.000488, 0.9995, 0.000488, 0.9995, 0.9348, 0.9995, 0.9348, 0.7018, 0.9348, 0.7018, 0.000488, 0.2982, 0.9348, 0.000488, 0.9348, 0.000488, 0.000488, 0.6489, 0.9348, 0.3511, 0.9348, 0.3511, 0.000488, 0.6489, 0.9348, 0.3511, 0.9348, 0.3511, 0.000488, 0.2982, 0.9348, 0.000488, 0.9348, 0.000488, 0.000488, 0.9995, 0.9348, 0.7018, 0.9348, 0.7018, 0.000488, 0.000488, 0.000488, 0.2982, 0.000488, 0.2982, 0.9348, 0.7018, 0.000488, 0.9995, 0.000488, 0.9995, 0.9348, 0.3511, 0.000488, 0.6489, 0.000488, 0.6489, 0.9348, 0.000488, 0.000488, 0.2982, 0.000488, 0.2982, 0.9348, 0.3511, 0.000488, 0.6489, 0.000488, 0.6489, 0.9348, 0.7018, 0.000488, 0.9995, 0.000488, 0.9995, 0.9348, 0.0274, 0.982, 0.0274, 0.7193, 0.05426, 0.7368, 0.9457, 0.7368, 0.05426, 0.7368, 0.0274, 0.7193, 0.0274, 0.2807, 0.0274, 0.01801, 0.05426, 0.03546, 0.9457, 0.03546, 0.05426, 0.03546, 0.0274, 0.01801, 0.0274, 0.6313, 0.0274, 0.3687, 0.05426, 0.3861, 0.9457, 0.3861, 0.05426, 0.3861, 0.0274, 0.3687, 0.05426, 0.2632, 0.9457, 0.2632, 0.9726, 0.2807, 0.9726, 0.01801, 0.9726, 0.2807, 0.9457, 0.2632, 0.9457, 0.9645, 0.9457, 0.7368, 0.9726, 0.7193, 0.0274, 0.7193, 0.9726, 0.7193, 0.9457, 0.7368, 0.05426, 0.7368, 0.05426, 0.9645, 0.0274, 0.982, 0.9726, 0.982, 0.0274, 0.982, 0.05426, 0.9645, 0.9457, 0.6139, 0.9457, 0.3861, 0.9726, 0.3687, 0.0274, 0.3687, 0.9726, 0.3687, 0.9457, 0.3861, 0.05426, 0.9645, 0.9457, 0.9645, 0.9726, 0.982, 0.9726, 0.7193, 0.9726, 0.982, 0.9457, 0.9645, 0.05426, 0.03546, 0.05426, 0.2632, 0.0274, 0.2807, 0.9726, 0.2807, 0.0274, 0.2807, 0.05426, 0.2632, 0.05426, 0.3861, 0.05426, 0.6139, 0.0274, 0.6313, 0.9726, 0.6313, 0.0274, 0.6313, 0.05426, 0.6139, 0.05426, 0.6139, 0.9457, 0.6139, 0.9726, 0.6313, 0.9726, 0.3687, 0.9726, 0.6313, 0.9457, 0.6139, 0.9457, 0.2632, 0.9457, 0.03546, 0.9726, 0.01801, 0.0274, 0.01801, 0.9726, 0.01801, 0.9457, 0.03546, 0.9726, 0.3687, 0.9875, 0.3589, 0.9875, 0.6411, 0.9875, 0.3589, 0.9726, 0.3687, 0.0274, 0.3687, 0.0274, 0.2807, 0.01245, 0.2905, 0.01245, 0.008301, 0.01245, 0.2905, 0.0274, 0.2807, 0.9726, 0.2807, 0.9726, 0.7193, 0.9875, 0.7095, 0.9875, 0.9917, 0.9875, 0.7095, 0.9726, 0.7193, 0.0274, 0.7193, 0.0274, 0.6313, 0.01245, 0.6411, 0.01245, 0.3589, 0.01245, 0.6411, 0.0274, 0.6313, 0.9726, 0.6313, 0.9726, 0.01801, 0.9875, 0.008301, 0.9875, 0.2905, 0.9875, 0.008301, 0.9726, 0.01801, 0.0274, 0.01801, 0.0274, 0.982, 0.01245, 0.9917, 0.01245, 0.7095, 0.01245, 0.9917, 0.0274, 0.982, 0.9726, 0.982, 0.01245, 0.3589, 0.0274, 0.3687, 0.0274, 0.6313, 0.0274, 0.3687, 0.01245, 0.3589, 0.9875, 0.3589, 0.01245, 0.008301, 0.0274, 0.01801, 0.0274, 0.2807, 0.0274, 0.01801, 0.01245, 0.008301, 0.9875, 0.008301, 0.9726, 0.2807, 0.9875, 0.2905, 0.01245, 0.2905, 0.9875, 0.2905, 0.9726, 0.2807, 0.9726, 0.01801, 0.9726, 0.6313, 0.9875, 0.6411, 0.01245, 0.6411, 0.9875, 0.6411, 0.9726, 0.6313, 0.9726, 0.3687, 0.9726, 0.982, 0.9875, 0.9917, 0.01245, 0.9917, 0.9875, 0.9917, 0.9726, 0.982, 0.9726, 0.7193, 0.01245, 0.7095, 0.0274, 0.7193, 0.0274, 0.982, 0.0274, 0.7193, 0.01245, 0.7095, 0.9875, 0.7095, 0.003479, 0.3531, 0.01245, 0.3589, 0.01245, 0.6411, 0.01245, 0.3589, 0.003479, 0.3531, 0.9965, 0.3531, 0.01245, 0.2905, 0.003479, 0.2963, 0.003479, 0.002441, 0.003479, 0.2963, 0.01245, 0.2905, 0.9875, 0.2905, 0.9875, 0.6411, 0.9965, 0.6469, 0.003479, 0.6469, 0.9965, 0.6469, 0.9875, 0.6411, 0.9875, 0.3589, 0.01245, 0.6411, 0.003479, 0.6469, 0.003479, 0.3531, 0.003479, 0.6469, 0.01245, 0.6411, 0.9875, 0.6411, 0.003479, 0.002441, 0.01245, 0.008301, 0.01245, 0.2905, 0.01245, 0.008301, 0.003479, 0.002441, 0.9965, 0.002441, 0.9875, 0.7095, 0.9965, 0.7037, 0.9965, 0.9976, 0.9965, 0.7037, 0.9875, 0.7095, 0.01245, 0.7095, 0.9875, 0.2905, 0.9965, 0.2963, 0.003479, 0.2963, 0.9965, 0.2963, 0.9875, 0.2905, 0.9875, 0.008301, 0.9875, 0.9917, 0.9965, 0.9976, 0.003479, 0.9976, 0.9965, 0.9976, 0.9875, 0.9917, 0.9875, 0.7095, 0.9875, 0.3589, 0.9965, 0.3531, 0.9965, 0.6469, 0.9965, 0.3531, 0.9875, 0.3589, 0.01245, 0.3589, 0.003479, 0.7037, 0.01245, 0.7095, 0.01245, 0.9917, 0.01245, 0.7095, 0.003479, 0.7037, 0.9965, 0.7037, 0.9875, 0.008301, 0.9965, 0.002441, 0.9965, 0.2963, 0.9965, 0.002441, 0.9875, 0.008301, 0.01245, 0.008301, 0.01245, 0.9917, 0.003479, 0.9976, 0.003479, 0.7037, 0.003479, 0.9976, 0.01245, 0.9917, 0.9875, 0.9917, 0.003479, 0.9708, 0.000488, 0.9348, 0.9995, 0.9348, 0.9995, 0.9348, 0.9976, 0.9708, 0.7037, 0.9708, 0.6489, 0.9348, 0.6469, 0.9708, 0.3531, 0.9708, 0.003479, 0.9708, 0.000488, 0.9348, 0.9995, 0.9348, 0.003479, 0.9708, 0.000488, 0.9348, 0.9995, 0.9348, 0.2982, 0.9348, 0.2963, 0.9708, 0.002441, 0.9708, 0.7037, 0.9708, 0.7018, 0.9348, 0.9995, 0.9348, 0.9995, 0.9348, 0.9965, 0.9708, 0.003479, 0.9708, 0.2982, 0.9348, 0.2963, 0.9708, 0.002441, 0.9708, 0.003479, 0.9708, 0.000488, 0.9348, 0.9995, 0.9348, 0.002441, 0.9708, 0.000488, 0.9348, 0.2982, 0.9348, 0.9995, 0.9348, 0.9965, 0.9708, 0.003479, 0.9708, 0.7037, 0.9708, 0.7018, 0.9348, 0.9995, 0.9348, 0.9995, 0.9348, 0.9965, 0.9708, 0.003479, 0.9708, 0.002441, 0.9708, 0.000488, 0.9348, 0.2982, 0.9348, 0.9995, 0.9348, 0.9965, 0.9708, 0.003479, 0.9708, 0.003479, 0.9708, 0.000488, 0.9348, 0.9995, 0.9348, 0.6489, 0.9348, 0.6469, 0.9708, 0.3531, 0.9708, 0.3531, 0.9708, 0.3511, 0.9348, 0.6489, 0.9348, 0.9995, 0.9348, 0.9965, 0.9708, 0.003479, 0.9708, 0.3531, 0.9708, 0.3511, 0.9348, 0.6489, 0.9348, 0.9995, 0.9348, 0.9965, 0.9708, 0.003479, 0.9708, 0.9995, 0.9348, 0.9976, 0.9708, 0.7037, 0.9708, 0.003479, 0.9708, 0.000488, 0.9348, 0.9995, 0.9348, 0.9995, 0.9897, 0.000488, 0.9897, 0.000488, 0.01032, 0.9995, 0.01032, 0.9674, 0.9445, 0.9304, 1.01, 0.04852, 1.01, 0.9996, -0.009827, 0.9996, 1.01, 0.9674, 0.9445, 0.9674, 0.9445, 0.9674, -0.009827, 0.9996, -0.009827, 0.9996, 1.01, 0.9304, 1.01, 0.9674, 0.9445, 1.01, -0.1313, 1.01, 1.102, -0.009705, 1.102, -0.009705, -0.1313, 0.4729, 0.2252, 0.000488, 0.000488, 0.9995, 0.000488, 0.9995, 0.000488, 0.6602, 0.348, 0.5791, 0.2471, 0.3753, 0.7023, 0.000488, 0.9995, 0.000488, 0.000488, 0.5791, 0.7444, 0.9995, 0.9995, 0.000488, 0.9995, 0.6602, 0.6435, 0.6904, 0.4957, 0.9995, 0.9995, 0.6904, 0.4957, 0.9995, 0.000488, 0.9995, 0.9995, 0.3173, 0.4187, 0.3173, 0.5728, 0.000488, 0.000488, 0.6904, 0.4957, 0.6602, 0.6435, 0.4991, 0.4957, 0.4209, 0.7444, 0.4971, 0.4969, 0.5009, 0.4957, 0.5029, 0.4969, 0.4991, 0.4957, 0.5791, 0.2471, 0.3173, 0.5728, 0.3173, 0.4187, 0.4991, 0.4957, 0.000488, 0.000488, 0.9995, 0.000488, 0.9995, 0.9995, 0.9995, 0.9995, 0.000488, 0.9995, 0.000488, 0.000488, 0.9995, 0.9995, 0.000488, 0.9995, 0.000488, 0.000488, 0.000488, 0.000488, 0.9995, 0.000488, 0.9995, 0.9995, 0.9995, 0.9995, 0.000488, 0.9995, 0.000488, 0.000488, 0.000488, 0.000488, 0.9995, 0.000488, 0.9995, 0.9995, 0.9995, 0.9995, 0.000488, 0.9995, 0.000488, 0.000488, 0.000488, 0.000488, 0.9995, 0.000488, 0.9995, 0.9995, 0.5791, 0.2471, 0.6602, 0.348, 0.5029, 0.4969, 0.3096, 0.4957, 0.5009, 0.4957, 0.4971, 0.4969, 0.4729, 0.7663, 0.3753, 0.7023, 0.4991, 0.4957, 0.3753, 0.7023, 0.4729, 0.7663, 0.000488, 0.9995, 0.3753, 0.2891, 0.4729, 0.2252, 0.4991, 0.4957, 0.4729, 0.2252, 0.3753, 0.2891, 0.000488, 0.000488, 0.5791, 0.7444, 0.4729, 0.7663, 0.4991, 0.4957, 0.4729, 0.7663, 0.5791, 0.7444, 0.000488, 0.9995, 0.5029, 0.4969, 0.6602, 0.348, 0.6904, 0.4957, 0.6904, 0.4957, 0.6602, 0.348, 0.9995, 0.000488, 0.3173, 0.4187, 0.3753, 0.2891, 0.4991, 0.4957, 0.3753, 0.2891, 0.3173, 0.4187, 0.000488, 0.000488, 0.3753, 0.7023, 0.3173, 0.5728, 0.4991, 0.4957, 0.3173, 0.5728, 0.3753, 0.7023, 0.000488, 0.000488, 0.4729, 0.2252, 0.5791, 0.2471, 0.4991, 0.4957, 0.4729, 0.2252, 0.9995, 0.000488, 0.5791, 0.2471, 0.4991, 0.4957, 0.6602, 0.6435, 0.5791, 0.7444, 0.5791, 0.7444, 0.6602, 0.6435, 0.9995, 0.9995, 0.000488, 0.0202, 0.9995, 0.0202, 0.9995, 0.9673, 0.000488, 0.9673, 0.5, 0.000488, 0.8532, 0.9995, 0.5, 0.9995, 0.5, 0.000488, 0.8532, 0.9995, 0.5, 0.9995, 0.1468, 0.000488, 0.5, 0.000488, 0.5, 0.9995, 0.1468, 0.000488, 0.5, 0.000488, 0.5, 0.9995, 0.5, 0.5, 0.5, 0.000488, 0.8532, 0.1468, 0.5, 0.000488, 0.8532, 0.9995, 0.5, 0.9995, 0.1468, 0.000488, 0.5, 0.000488, 0.5, 0.9995, 0.5, 0.5, 0.5, 0.9995, 0.1468, 0.8532, 0.5, 0.000488, 0.8532, 0.9995, 0.5, 0.9995, 0.5, 0.5, 0.9995, 0.5, 0.8532, 0.8532, 0.5, 0.5, 0.9995, 0.5, 0.8532, 0.8532, 0.1468, 0.000488, 0.5, 0.000488, 0.5, 0.9995, 0.5, 0.000488, 0.8532, 0.000488, 0.8532, 0.9995, 0.5, 0.5, 0.8532, 0.8532, 0.5, 0.9995, 0.5, 0.5, 0.000488, 0.5, 0.1468, 0.1468, 0.5, 0.000488, 0.8532, 0.000488, 0.8532, 0.9995, 0.5, 0.5, 0.1468, 0.1468, 0.5, 0.000488, 0.1468, 0.000488, 0.5, 0.9995, 0.1468, 0.9995, 0.5, 0.5, 0.8532, 0.8532, 0.5, 0.9995, 0.1468, 0.000488, 0.5, 0.9995, 0.1468, 0.9995, 0.5, 0.5, 0.5, 0.9995, 0.1468, 0.8532, 0.1468, 0.000488, 0.5, 0.9995, 0.1468, 0.9995, 0.5, 0.000488, 0.8532, 0.000488, 0.8532, 0.9995, 0.5, 0.5, 0.1468, 0.8532, 0.000488, 0.5, 0.5, 0.5, 0.8532, 0.1468, 0.9995, 0.5, 0.1468, 0.000488, 0.5, 0.9995, 0.1468, 0.9995, 0.5, 0.000488, 0.8532, 0.000488, 0.8532, 0.9995, 0.5, 0.5, 0.8532, 0.1468, 0.9995, 0.5, 0.5, 0.5, 0.1468, 0.1468, 0.5, 0.000488, 0.5, 0.5, 0.5, 0.000488, 0.8532, 0.1468, 0.5, 0.5, 0.000488, 0.5, 0.1468, 0.1468, 0.5, 0.5, 0.1468, 0.8532, 0.000488, 0.5, -1.364, -0.0874, 2.364, -0.0874, 2.364, 1.087, 2.364, 1.087, -1.364, 1.087, -1.364, -0.0874, -1.364, -0.0874, 2.364, -0.0874, 2.364, 1.087, 2.364, 1.087, -1.364, 1.087, -1.364, -0.0874, 0.05682, -0.0874, 0.9432, -0.0874, 0.9432, 1.087, 2.364, 0.05682, 2.364, 0.9432, -1.364, 0.9432, 0.9432, 1.087, 0.05682, 1.087, 0.05682, -0.0874, 2.364, 0.9432, -1.364, 0.9432, -1.364, 0.05682, 0.05682, -0.0874, 0.9432, -0.0874, 0.9432, 1.087, -1.364, 0.9432, -1.364, 0.05682, 2.364, 0.05682, 0.9432, 1.087, 0.05682, 1.087, 0.05682, -0.0874, -1.364, 0.05682, 2.364, 0.05682, 2.364, 0.9432, 0.184, 0.000488, 0.01263, 0.691, 0.000488, 0.08197, 0.816, 0.000488, 0.9995, 0.08197, 0.9874, 0.691, 0.866, 0.691, 0.134, 0.691, 0.134, 0.08197, 0.134, 0.08197, 0.866, 0.08197, 0.866, 0.691, 0.866, 0.9874, 0.134, 0.9874, 0.000488, 0.8397, 0.184, 0.000488, 0.1603, 0.8106, 0.01263, 0.691, 0.000488, 0.8397, 0.9995, 0.8397, 0.866, 0.9874, 0.816, 0.000488, 0.9874, 0.691, 0.8397, 0.8106, 0.000488, 0.8106, 0.9995, 0.8106, 0.9995, 0.9746, 0.184, 0.000488, 0.1649, 0.9746, 0.1603, 0.8106, 0.9995, 0.9746, 0.000488, 0.9746, 0.000488, 0.8106, 0.8193, 0.9995, 0.816, 0.000488, 0.8397, 0.8106, 0.7809, 0.04126, 0.000488, 0.04126, 0.03589, 0.000488, 0.9995, 0.03589, 0.000488, 0.03589, 0.000488, 0.000488, 0.184, 0.000488, 0.9641, 0.000488, 0.9995, 0.04126, 0.000488, 0.000488, 0.9995, 0.000488, 0.9995, 0.03589, 0.9995, 0.8193, 0.000488, 0.8193, 0.000488, 0.7842, 0.2158, 0.9995, 0.1807, 0.9995, 0.184, 0.000488, 0.184, 0.000488, 0.2191, 0.04126, 0.2158, 0.9995, 0.9995, 0.04126, 0.2191, 0.04126, 0.184, 0.000488, 0.7809, 0.04126, 0.816, 0.000488, 0.8193, 0.9995, 0.03589, 0.000488, 0.816, 0.000488, 0.7809, 0.04126, 0.000488, 0.7842, 0.9995, 0.7842, 0.9995, 0.8193, 0.8193, 0.9995, 0.7842, 0.9995, 0.7809, 0.04126, 0.000488, 0.8351, 0.000488, 0.8193, 0.9995, 0.8193, 0.184, 0.000488, 0.1807, 0.9995, 0.1649, 0.9746, 0.8193, 0.9995, 0.8397, 0.8106, 0.8351, 0.9746, 0.9995, 0.8193, 0.9995, 0.8351, 0.000488, 0.8351, 0.7312, 0.000488, 0.7312, 0.9995, 0.6599, 0.6553, 0.7312, 0.9995, 0.512, 0.9995, 0.5401, 0.6553, 0.02203, 0.000488, 0.9543, 0.000488, 0.9543, 0.9995, 0.9423, 0.9995, 0.04193, 0.9995, 0.04193, 0.000488, 0.07446, 0.8051, 0.07446, 0.1933, 0.3297, 0.1933, 0.9543, 0.9995, 0.02203, 0.9995, 0.02203, 0.000488, 0.04193, 0.000488, 0.9423, 0.000488, 0.9423, 0.9995, 0.7932, 0.9995, 0.166, 0.9995, 0.2514, 0.9405, 0.166, 0.9995, 0.2229, 0.08911, 0.2229, 0.9109, 0.3297, 0.1933, 0.3297, 0.8051, 0.07446, 0.8051, 0.512, 0.000488, 0.7312, 0.000488, 0.6599, 0.3579, 0.512, 0.9995, 0.512, 0.000488, 0.5401, 0.3579, 0.6205, 0.9109, 0.6205, 0.08911, 0.705, 0.1152, 0.5884, 0.3041, 0.7, 0.7274, 0.6171, 0.7486, 0.166, 0.000488, 0.7932, 0.000488, 0.7078, 0.05951, 0.7932, 0.000488, 0.7363, 0.9109, 0.7363, 0.08911, 0.7932, 0.9995, 0.2514, 0.9405, 0.7078, 0.9405, 0.7932, 0.000488, 0.7932, 0.9995, 0.7363, 0.9109, 0.7312, 0.9995, 0.5401, 0.6553, 0.6599, 0.6553, 0.512, 0.000488, 0.6599, 0.3579, 0.5401, 0.3579, 0.03113, 0.000488, 0.1082, 0.000488, 0.1082, 0.9995, 0.4087, 0.321, 0.3028, 0.7105, 0.2401, 0.7241, 0.7599, 0.1308, 0.7599, 0.8692, 0.7018, 0.8572, 0.7653, 0.9995, 0.7653, 0.000488, 0.9407, 0.000488, 0.9407, 0.000488, 0.9407, 0.9995, 0.7653, 0.9995, 0.4133, 0.1428, 0.4133, 0.8572, 0.3504, 0.8692, 0.2401, 0.7241, 0.3504, 0.3054, 0.4087, 0.321, 0.6972, 0.7105, 0.5913, 0.321, 0.6496, 0.3054, 0.3504, 0.8692, 0.3504, 0.1308, 0.4133, 0.1428, 0.06909, 0.8051, 0.3243, 0.8051, 0.3739, 0.9995, 0.3739, 0.000488, 0.3739, 0.9995, 0.3243, 0.8051, 0.7312, 0.000488, 0.6599, 0.6553, 0.6599, 0.3579, 0.5401, 0.6553, 0.512, 0.9995, 0.5401, 0.3579, 0.9413, 0.9739, 0.6642, 0.9933, 0.6557, 0.8374, 0.3358, 0.9933, 0.05872, 0.9739, 0.06732, 0.8179, 0.9413, 0.9739, 0.6642, 0.9933, 0.6557, 0.8374, 0.3358, 0.9933, 0.05872, 0.9739, 0.06732, 0.8179, 0.3358, 0.9933, 0.05872, 0.9739, 0.06732, 0.8179, 0.9413, 0.9739, 0.6642, 0.9933, 0.6557, 0.8374, 0.7018, 0.8572, 0.7018, 0.1428, 0.7599, 0.1308, 0.6496, 0.3054, 0.7599, 0.7241, 0.6972, 0.7105, 0.3739, 0.000488, 0.3243, 0.1933, 0.06909, 0.1933, 0.3243, 0.8051, 0.3243, 0.1933, 0.3739, 0.000488, 0.3739, 0.9995, 0.02783, 0.9995, 0.06909, 0.8051, 0.06909, 0.1933, 0.06909, 0.8051, 0.02783, 0.9995, 0.06909, 0.1933, 0.02783, 0.000488, 0.3739, 0.000488, 0.02783, 0.9995, 0.02783, 0.000488, 0.06909, 0.1933, 0.8903, 0.000488, 0.973, 0.000488, 0.973, 0.9995, 0.1082, 0.9995, 0.03113, 0.9995, 0.03113, 0.000488, 0.4368, 0.2922, 0.3829, 0.7486, 0.3, 0.7274, 0.705, 0.1152, 0.705, 0.8848, 0.6205, 0.9109, 0.973, 0.9995, 0.8903, 0.9995, 0.8903, 0.000488, 0.166, 0.9995, 0.166, 0.000488, 0.2229, 0.08911, 0.166, 0.000488, 0.7078, 0.05951, 0.2514, 0.05951, 0.6557, 0.8374, 0.9327, 0.8179, 0.9413, 0.9739, 0.6557, 0.8374, 0.9327, 0.8179, 0.9413, 0.9739, 0.06732, 0.8179, 0.3443, 0.8374, 0.3358, 0.9933, 0.6557, 0.8374, 0.9327, 0.8179, 0.9413, 0.9739, 0.06732, 0.8179, 0.3443, 0.8374, 0.3358, 0.9933, 0.06732, 0.8179, 0.3443, 0.8374, 0.3358, 0.9933, 0.5401, 0.3579, 0.6599, 0.3579, 0.6599, 0.6553, 0.6599, 0.6553, 0.5401, 0.6553, 0.5401, 0.3579, 0.1236, 0.1933, 0.1236, 0.8051, 0.0213, 0.8051, 0.3243, 0.9961, 0.06909, 0.9787, 0.07446, 0.8764, 0.8938, 0.8051, 0.8938, 0.1933, 0.9961, 0.1933, 0.9309, 0.9787, 0.6757, 0.9961, 0.6703, 0.8938, 0.3, 0.7274, 0.4116, 0.3041, 0.4368, 0.2922, 0.4402, 0.08911, 0.4402, 0.9109, 0.4165, 0.8848, 0.6171, 0.7486, 0.5632, 0.2922, 0.5884, 0.3041, 0.4165, 0.8848, 0.4165, 0.1152, 0.4402, 0.08911, 0.8574, 0.6553, 0.8574, 0.3579, 0.9342, 0.3579, 0.3401, 0.0658, 0.4599, 0.0658, 0.4599, 0.1426, 0.1426, 0.3579, 0.1426, 0.6553, 0.0658, 0.6553, 0.5401, 0.0658, 0.6599, 0.0658, 0.6599, 0.1426, 0.1262, 0.000488, 0.142, 0.000488, 0.142, 0.9995, 0.6703, 0.8938, 0.9255, 0.8764, 0.9309, 0.9787, 0.0213, 0.8051, 0.0213, 0.1933, 0.1236, 0.1933, 0.9961, 0.1933, 0.9961, 0.8051, 0.8938, 0.8051, 0.07446, 0.8764, 0.3297, 0.8938, 0.3243, 0.9961, 0.9453, 0.9995, 0.9453, 0.000488, 0.9684, 0.000488, 0.9684, 0.000488, 0.9684, 0.9995, 0.9453, 0.9995, 0.512, 0.9995, 0.4864, 0.9995, 0.4864, 0.000488, 0.467, 0.000488, 0.4864, 0.000488, 0.4864, 0.9995, 0.6273, 0.9995, 0.6102, 0.9995, 0.6102, 0.000488, 0.6959, 0.9125, 0.2726, 0.9125, 0.2895, 0.8829, 0.2623, 0.1428, 0.2623, 0.8572, 0.2434, 0.8848, 0.2434, 0.8848, 0.2434, 0.1152, 0.2623, 0.1428, 0.679, 0.1171, 0.2895, 0.1171, 0.2726, 0.08746, 0.0658, 0.6553, 0.0658, 0.3579, 0.1426, 0.3579, 0.4599, 0.1426, 0.3401, 0.1426, 0.3401, 0.0658, 0.6599, 0.1426, 0.5401, 0.1426, 0.5401, 0.0658, 0.9342, 0.3579, 0.9342, 0.6553, 0.8574, 0.6553, 0.2726, 0.08746, 0.6959, 0.08746, 0.679, 0.1171, 0.7062, 0.8572, 0.7062, 0.1428, 0.7252, 0.1152, 0.7252, 0.1152, 0.7252, 0.8848, 0.7062, 0.8572, 0.2895, 0.8829, 0.679, 0.8829, 0.6959, 0.9125, 0.8418, 0.9995, 0.8215, 0.9995, 0.8215, 0.000488, 0.7932, 0.000488, 0.8215, 0.000488, 0.8215, 0.9995, 0.3054, 0.1057, 0.7241, 0.1057, 0.7241, 0.1308, 0.7241, 0.8943, 0.3054, 0.8943, 0.3054, 0.8692, 0.3054, 0.8692, 0.7241, 0.8692, 0.7241, 0.8943, 0.7241, 0.1308, 0.3054, 0.1308, 0.3054, 0.1057, 0.3896, 0.000488, 0.3997, 0.000488, 0.3997, 0.9995, 0.9868, 0.9995, 0.9745, 0.9995, 0.9745, 0.000488, 0.3997, 0.9995, 0.3896, 0.9995, 0.3896, 0.000488, 0.01251, 0.9995, 0.003418, 0.9995, 0.003418, 0.000488, 0.166, 0.000488, 0.23, 0.0669, 0.2247, 0.07617, 0.6203, 0.07617, 0.6197, 0.0669, 0.7037, 0.09442, 0.9745, 0.000488, 0.9868, 0.000488, 0.9868, 0.9995, 0.985, 0.000488, 0.9951, 0.000488, 0.9951, 0.9995, 0.8574, 0.9995, 0.8574, 0.000488, 0.8715, 0.000488, 0.8715, 0.000488, 0.8715, 0.9995, 0.8574, 0.9995, 0.2507, 0.9056, 0.2452, 0.897, 0.264, 0.8684, 0.7047, 0.897, 0.7037, 0.9056, 0.6197, 0.9331, 0.166, 0.9995, 0.23, 0.9331, 0.239, 0.9386, 0.3814, 0.761, 0.3803, 0.77, 0.2963, 0.7493, 0.142, 0.9995, 0.1262, 0.9995, 0.1262, 0.000488, 0.003418, 0.000488, 0.01251, 0.000488, 0.01251, 0.9995, 0.7006, 0.7309, 0.6992, 0.7224, 0.7599, 0.7241, 0.2776, 0.1187, 0.2691, 0.1235, 0.2507, 0.09442, 0.2507, 0.09442, 0.2599, 0.08917, 0.2776, 0.1187, 0.7022, 0.7401, 0.7037, 0.7493, 0.6197, 0.77, 0.4122, 0.3006, 0.4107, 0.3091, 0.3504, 0.3054, 0.6909, 0.8813, 0.6994, 0.8765, 0.7178, 0.9056, 0.9951, 0.9995, 0.985, 0.9995, 0.985, 0.000488, 0.7178, 0.09442, 0.7233, 0.103, 0.7045, 0.1316, 0.4162, 0.103, 0.4153, 0.09442, 0.4393, 0.0669, 0.7932, 0.9995, 0.7292, 0.9331, 0.7345, 0.9238, 0.4399, 0.9238, 0.4393, 0.9331, 0.4153, 0.9056, 0.3008, 0.7224, 0.2994, 0.7309, 0.2401, 0.7241, 0.2691, 0.8765, 0.2776, 0.8813, 0.2599, 0.9108, 0.5972, 0.000488, 0.6102, 0.000488, 0.6102, 0.9995, 0.002747, 0.000488, 0.009949, 0.000488, 0.009949, 0.9995, 0.5893, 0.3091, 0.5878, 0.3006, 0.6496, 0.3054, 0.6994, 0.1235, 0.6909, 0.1187, 0.7087, 0.08917, 0.7292, 0.0669, 0.7203, 0.0614, 0.7932, 0.000488, 0.7203, 0.0614, 0.7292, 0.0669, 0.7178, 0.09442, 0.05872, 0.6645, 0.05872, 0.6458, 0.3358, 0.6458, 0.3358, 0.4888, 0.3358, 0.5075, 0.05872, 0.5075, 0.3358, 0.6458, 0.3358, 0.6645, 0.05872, 0.6645, 0.05872, 0.5075, 0.05872, 0.4888, 0.3358, 0.4888, 0.3358, 0.3333, 0.3358, 0.352, 0.05872, 0.352, 0.05872, 0.352, 0.05872, 0.3333, 0.3358, 0.3333, 0.009949, 0.9995, 0.002747, 0.9995, 0.002747, 0.000488, 0.7178, 0.9056, 0.7087, 0.9108, 0.6909, 0.8813, 0.7087, 0.9108, 0.7178, 0.9056, 0.7292, 0.9331, 0.1291, 0.9995, 0.1291, 0.000488, 0.1435, 0.000488, 0.1435, 0.000488, 0.1435, 0.9995, 0.1291, 0.9995, 0.1262, 0.9995, 0.1082, 0.9995, 0.1082, 0.000488, 0.01276, 0.000488, 0.03113, 0.000488, 0.03113, 0.9995, 0.4864, 0.000488, 0.512, 0.000488, 0.512, 0.9995, 0.8215, 0.9995, 0.7932, 0.9995, 0.7932, 0.000488, 0.4864, 0.9995, 0.467, 0.9995, 0.467, 0.000488, 0.8215, 0.000488, 0.8418, 0.000488, 0.8418, 0.9995, 0.1082, 0.000488, 0.1262, 0.000488, 0.1262, 0.9995, 0.03113, 0.9995, 0.01276, 0.9995, 0.01276, 0.000488, 0.3739, 0.000488, 0.3896, 0.000488, 0.3896, 0.9995, 0.9745, 0.9995, 0.9543, 0.9995, 0.9543, 0.000488, 0.01886, 0.000488, 0.04193, 0.000488, 0.04193, 0.9995, 0.3896, 0.9995, 0.3739, 0.9995, 0.3739, 0.000488, 0.02783, 0.9995, 0.01251, 0.9995, 0.01251, 0.000488, 0.2599, 0.9108, 0.2507, 0.9056, 0.2691, 0.8765, 0.2963, 0.7493, 0.2978, 0.7401, 0.3814, 0.761, 0.9684, 0.000488, 0.985, 0.000488, 0.985, 0.9995, 0.166, 0.000488, 0.239, 0.0614, 0.23, 0.0669, 0.6197, 0.77, 0.6186, 0.761, 0.7022, 0.7401, 0.2247, 0.9238, 0.23, 0.9331, 0.166, 0.9995, 0.6197, 0.9331, 0.6203, 0.9238, 0.7047, 0.897, 0.8715, 0.000488, 0.8903, 0.000488, 0.8903, 0.9995, 0.2452, 0.103, 0.2507, 0.09442, 0.2691, 0.1235, 0.7037, 0.09442, 0.7047, 0.103, 0.6203, 0.07617, 0.01251, 0.000488, 0.02783, 0.000488, 0.02783, 0.9995, 0.7006, 0.8765, 0.7015, 0.8684, 0.7599, 0.8692, 0.264, 0.8684, 0.2691, 0.8765, 0.2507, 0.9056, 0.9543, 0.000488, 0.9745, 0.000488, 0.9745, 0.9995, 0.96, 0.9995, 0.9423, 0.9995, 0.9423, 0.000488, 0.4122, 0.1235, 0.413, 0.1316, 0.3504, 0.1308, 0.7045, 0.1316, 0.6994, 0.1235, 0.7178, 0.09442, 0.7015, 0.1316, 0.7006, 0.1235, 0.7599, 0.1308, 0.2691, 0.1235, 0.264, 0.1316, 0.2452, 0.103, 0.04193, 0.9995, 0.01886, 0.9995, 0.01886, 0.000488, 0.413, 0.8684, 0.4122, 0.8765, 0.3504, 0.8692, 0.6994, 0.8765, 0.7045, 0.8684, 0.7233, 0.897, 0.009949, 0.000488, 0.02203, 0.000488, 0.02203, 0.9995, 0.7087, 0.08917, 0.7178, 0.09442, 0.6994, 0.1235, 0.7178, 0.09442, 0.7087, 0.08917, 0.7203, 0.0614, 0.985, 0.9995, 0.9684, 0.9995, 0.9684, 0.000488, 0.7292, 0.0669, 0.7932, 0.000488, 0.7345, 0.07617, 0.4393, 0.0669, 0.4399, 0.07617, 0.4162, 0.103, 0.7932, 0.9995, 0.7203, 0.9386, 0.7292, 0.9331, 0.7292, 0.9331, 0.7203, 0.9386, 0.7087, 0.9108, 0.9868, 0.9995, 0.973, 0.9995, 0.973, 0.000488, 0.6102, 0.000488, 0.6273, 0.000488, 0.6273, 0.9995, 0.8903, 0.9995, 0.8715, 0.9995, 0.8715, 0.000488, 0.7233, 0.897, 0.7178, 0.9056, 0.6994, 0.8765, 0.4153, 0.9056, 0.4162, 0.897, 0.4399, 0.9238, 0.9423, 0.000488, 0.96, 0.000488, 0.96, 0.9995, 0.6102, 0.9995, 0.5972, 0.9995, 0.5972, 0.000488, 0.02203, 0.9995, 0.009949, 0.9995, 0.009949, 0.000488, 0.2726, 0.9125, 0.2599, 0.9108, 0.2776, 0.8813, 0.2978, 0.7401, 0.3, 0.7274, 0.3829, 0.7486, 0.6992, 0.7224, 0.6972, 0.7105, 0.7599, 0.7241, 0.2895, 0.1171, 0.2776, 0.1187, 0.2599, 0.08917, 0.2434, 0.1152, 0.2452, 0.103, 0.264, 0.1316, 0.7047, 0.103, 0.705, 0.1152, 0.6205, 0.08911, 0.2599, 0.08917, 0.2726, 0.08746, 0.2895, 0.1171, 0.7, 0.7274, 0.7022, 0.7401, 0.6186, 0.761, 0.973, 0.000488, 0.9868, 0.000488, 0.9868, 0.9995, 0.2247, 0.9238, 0.166, 0.9995, 0.2229, 0.9109, 0.6203, 0.9238, 0.6205, 0.9109, 0.705, 0.8848, 0.7015, 0.8684, 0.7018, 0.8572, 0.7599, 0.8692, 0.2623, 0.8572, 0.264, 0.8684, 0.2452, 0.897, 0.166, 0.000488, 0.2514, 0.05951, 0.239, 0.0614, 0.6186, 0.761, 0.6171, 0.7486, 0.7, 0.7274, 0.6959, 0.08746, 0.7087, 0.08917, 0.6909, 0.1187, 0.5863, 0.2913, 0.5884, 0.3041, 0.5632, 0.2922, 0.3028, 0.7105, 0.3008, 0.7224, 0.2401, 0.7241, 0.2776, 0.8813, 0.2895, 0.8829, 0.2726, 0.9125, 0.413, 0.1316, 0.4133, 0.1428, 0.3504, 0.1308, 0.7062, 0.1428, 0.7045, 0.1316, 0.7233, 0.103, 0.7932, 0.000488, 0.7363, 0.08911, 0.7345, 0.07617, 0.4399, 0.07617, 0.4402, 0.08911, 0.4165, 0.1152, 0.7252, 0.8848, 0.7233, 0.897, 0.7045, 0.8684, 0.4162, 0.897, 0.4165, 0.8848, 0.4402, 0.9109, 0.4107, 0.3091, 0.4087, 0.321, 0.3504, 0.3054, 0.679, 0.8829, 0.6909, 0.8813, 0.7087, 0.9108, 0.5913, 0.321, 0.5893, 0.3091, 0.6496, 0.3054, 0.6909, 0.1187, 0.679, 0.1171, 0.6959, 0.08746, 0.7087, 0.9108, 0.6959, 0.9125, 0.679, 0.8829, 0.4116, 0.3041, 0.4137, 0.2913, 0.4383, 0.2797, 0.2452, 0.897, 0.2434, 0.8848, 0.2623, 0.8572, 0.705, 0.8848, 0.7047, 0.897, 0.6203, 0.9238, 0.166, 0.000488, 0.2247, 0.07617, 0.2229, 0.08911, 0.6205, 0.08911, 0.6203, 0.07617, 0.7047, 0.103, 0.7018, 0.1428, 0.7015, 0.1316, 0.7599, 0.1308, 0.264, 0.1316, 0.2623, 0.1428, 0.2434, 0.1152, 0.4133, 0.8572, 0.413, 0.8684, 0.3504, 0.8692, 0.7045, 0.8684, 0.7062, 0.8572, 0.7252, 0.8848, 0.166, 0.9995, 0.239, 0.9386, 0.2514, 0.9405, 0.3829, 0.7486, 0.3814, 0.761, 0.2978, 0.7401, 0.7932, 0.9995, 0.7078, 0.9405, 0.7203, 0.9386, 0.4383, 0.2797, 0.4368, 0.2922, 0.4116, 0.3041, 0.7932, 0.9995, 0.7345, 0.9238, 0.7363, 0.9109, 0.4402, 0.9109, 0.4399, 0.9238, 0.4162, 0.897, 0.7233, 0.103, 0.7252, 0.1152, 0.7062, 0.1428, 0.4165, 0.1152, 0.4162, 0.103, 0.4399, 0.07617, 0.5632, 0.2922, 0.5617, 0.2797, 0.5863, 0.2913, 0.7932, 0.000488, 0.7203, 0.0614, 0.7078, 0.05951, 0.6185, 0.8275, 0.5464, 0.218, 0.9907, 0.04138, 0.000488, 0.943, 0.01355, 0.01868, 0.04584, 0.000488, 0.6185, 0.8275, 0.5464, 0.218, 0.9865, 0.01868, 0.009338, 0.04138, 0.4536, 0.218, 0.3815, 0.8275, 0.9742, 0.9995, 0.9542, 0.9995, 0.9542, 0.963, 0.9542, 0.000488, 0.9742, 0.005005, 0.9865, 0.01868, 0.01868, 0.000488, 0.04138, 0.000488, 0.04138, 0.03699, 0.01355, 0.01868, 0.02576, 0.005005, 0.04584, 0.000488, 0.000488, 0.943, 0.04584, 0.000488, 0.4605, 0.19, 0.02185, 0.000488, 0.9542, 0.000488, 0.9542, 0.03699, 0.009888, 0.005981, 0.9542, 0.000488, 0.9865, 0.01868, 0.02185, 0.963, 0.9542, 0.963, 0.9542, 0.9995, 0.943, 0.03699, 0.04138, 0.03699, 0.04138, 0.000488, 0.000488, 0.943, 0.009338, 0.04138, 0.01355, 0.01868, 0.943, 0.9995, 0.04138, 0.9995, 0.04138, 0.963, 0.9865, 0.01868, 0.9907, 0.04138, 0.9995, 0.943, 0.4818, 0.1542, 0.03137, 0.1528, 0.9865, 0.01868, 0.009338, 0.04138, 0.9986, 0.1193, 0.5182, 0.1542, 0.04584, 0.000488, 0.9995, 0.02777, 0.5182, 0.1542, 0.5072, 0.1581, 0.02185, 0.003235, 0.9907, 0.04138, 0.000488, 0.943, 0.4536, 0.218, 0.3815, 0.8275, 0.6188, 0.9995, 0.9907, 0.04138, 0.9966, 0.9604, 0.6185, 0.8275, 0.9865, 0.01868, 0.9995, 0.943, 0.02759, 0.976, 0.009338, 0.04138, 0.4067, 0.9874, 0.009338, 0.04138, 0.3815, 0.8275, 0.4067, 0.9874, 0.6033, 0.9971, 0.6015, 0.8388, 0.9876, 0.9715, 0.6188, 0.9995, 0.6185, 0.8275, 0.9907, 0.04138, 0.01239, 0.9715, 0.3985, 0.8388, 0.3967, 0.9971, 0.9995, 0.02777, 0.9686, 0.1528, 0.5182, 0.1542, 0.4818, 0.1542, 0.001404, 0.1193, 0.02185, 0.003235, 0.004883, 0.138, 0.009888, 0.005981, 0.9865, 0.01868, 0.009338, 0.04138, 0.9781, 0.003235, 0.9986, 0.1193, 0.9686, 0.03699, 0.5182, 0.03699, 0.5182, 0.000488, 0.1725, 0.000488, 0.782, 0.000488, 0.782, 0.03699, 0.9865, 0.9995, 0.9742, 0.9995, 0.9742, 0.963, 0.04138, 0.9995, 0.01868, 0.9995, 0.01868, 0.963, 0.9686, 0.9995, 0.5182, 0.9995, 0.5182, 0.963, 0.1725, 0.963, 0.782, 0.963, 0.782, 0.9995, 0.9742, 0.000488, 0.9865, 0.000488, 0.9865, 0.03699, 0.9542, 0.000488, 0.9742, 0.000488, 0.9742, 0.03699, 0.782, 0.03699, 0.1725, 0.03699, 0.1725, 0.000488, 0.01263, 0.000488, 0.1333, 0.000488, 0.1333, 0.03699, 0.782, 0.9995, 0.1725, 0.9995, 0.1725, 0.963, 0.01263, 0.963, 0.1333, 0.963, 0.1333, 0.9995, 0.9542, 0.03699, 0.02185, 0.03699, 0.02185, 0.000488, 0.8807, 0.000488, 0.9722, 0.000488, 0.9722, 0.03699, 0.5182, 0.963, 0.9686, 0.963, 0.9686, 0.9995, 0.9722, 0.9995, 0.8807, 0.9995, 0.8807, 0.963, 0.3812, 0.9995, 0.02759, 0.9995, 0.02759, 0.963, 0.04138, 0.963, 0.943, 0.963, 0.943, 0.9995, 0.9542, 0.9995, 0.02185, 0.9995, 0.02185, 0.963, 0.8807, 0.963, 0.9722, 0.963, 0.9722, 0.9995, 0.5182, 0.000488, 0.9686, 0.000488, 0.9686, 0.03699, 0.9722, 0.03699, 0.8807, 0.03699, 0.8807, 0.000488, 0.3812, 0.03699, 0.02759, 0.03699, 0.02759, 0.000488, 0.04138, 0.000488, 0.943, 0.000488, 0.943, 0.03699, 0.1333, 0.9995, 0.01263, 0.9995, 0.01263, 0.963, 0.02759, 0.963, 0.3812, 0.963, 0.3812, 0.9995, 0.1333, 0.03699, 0.01263, 0.03699, 0.01263, 0.000488, 0.02759, 0.000488, 0.3812, 0.000488, 0.3812, 0.03699, 0.5264, 0.17, 0.5072, 0.1581, 0.9907, 0.04138, 0.4928, 0.03699, 0.4736, 0.03699, 0.4736, 0.000488, 0.4928, 0.9995, 0.4736, 0.9995, 0.4736, 0.963, 0.5264, 0.17, 0.5072, 0.1581, 0.9865, 0.01868, 0.009338, 0.04138, 0.4736, 0.17, 0.4605, 0.19, 0.81, 0.963, 0.83, 0.963, 0.83, 0.9995, 0.81, 0.000488, 0.83, 0.000488, 0.83, 0.03699, 0.04584, 0.000488, 0.4736, 0.17, 0.4605, 0.19, 0.5887, 0.963, 0.6015, 0.963, 0.6015, 0.9995, 0.3815, 0.8275, 0.4113, 0.8511, 0.4067, 0.9874, 0.3985, 0.8388, 0.4183, 0.8667, 0.3967, 0.9971, 0.5887, 0.000488, 0.6015, 0.000488, 0.6015, 0.03699, 0.6185, 0.03699, 0.6015, 0.03699, 0.6015, 0.000488, 0.6188, 0.9995, 0.5887, 0.8511, 0.6185, 0.8275, 0.6185, 0.9995, 0.6015, 0.9995, 0.6015, 0.963, 0.6015, 0.8388, 0.6185, 0.8275, 0.9876, 0.9715, 0.009338, 0.04138, 0.02576, 0.005005, 0.9781, 0.003235, 0.9742, 0.963, 0.9865, 0.963, 0.9865, 0.9995, 0.02185, 0.003235, 0.9742, 0.005005, 0.9907, 0.04138, 0.9865, 0.03699, 0.9742, 0.03699, 0.9742, 0.000488, 0.9995, 0.02777, 0.9951, 0.138, 0.9686, 0.1528, 0.9852, 0.000488, 0.9951, 0.000488, 0.9951, 0.03699, 0.9986, 0.1193, 0.9852, 0.1492, 0.5182, 0.1542, 0.9852, 0.963, 0.9951, 0.963, 0.9951, 0.9995, 0.4818, 0.1542, 0.01483, 0.1492, 0.001404, 0.1193, 0.9951, 0.03699, 0.9852, 0.03699, 0.9852, 0.000488, 0.03137, 0.1528, 0.004883, 0.138, 0.9865, 0.01868, 0.9951, 0.9995, 0.9852, 0.9995, 0.9852, 0.963, 0.6188, 0.9995, 0.9966, 0.9604, 0.9876, 0.9715, 0.01239, 0.03699, 0.003357, 0.03699, 0.003357, 0.000488, 0.01239, 0.9995, 0.003357, 0.9995, 0.003357, 0.963, 0.6185, 0.8275, 0.9966, 0.9604, 0.9876, 0.9715, 0.01239, 0.9715, 0.000488, 0.943, 0.3985, 0.8388, 0.003357, 0.000488, 0.01239, 0.000488, 0.01239, 0.03699, 0.02759, 0.976, 0.003357, 0.9604, 0.009338, 0.04138, 0.003357, 0.963, 0.01239, 0.963, 0.01239, 0.9995, 0.004883, 0.138, 0.000488, 0.02777, 0.009888, 0.005981, 0.009888, 0.9995, 0.002747, 0.9995, 0.002747, 0.963, 0.001404, 0.1193, 0.002747, 0.01416, 0.02185, 0.003235, 0.009888, 0.03699, 0.002747, 0.03699, 0.002747, 0.000488, 0.04584, 0.000488, 0.9901, 0.005981, 0.9995, 0.02777, 0.002747, 0.000488, 0.009888, 0.000488, 0.009888, 0.03699, 0.9781, 0.003235, 0.9973, 0.01416, 0.9986, 0.1193, 0.002747, 0.963, 0.009888, 0.963, 0.009888, 0.9995, 0.02759, 0.976, 0.4067, 0.9874, 0.3967, 0.9971, 0.3967, 0.963, 0.4067, 0.963, 0.4067, 0.9995, 0.3967, 0.000488, 0.4067, 0.000488, 0.4067, 0.03699, 0.4183, 0.8667, 0.4067, 0.9874, 0.3967, 0.9971, 0.6033, 0.9971, 0.5817, 0.8667, 0.6015, 0.8388, 0.1489, 0.9995, 0.1333, 0.9995, 0.1333, 0.963, 0.5933, 0.9874, 0.5817, 0.8667, 0.5887, 0.8511, 0.1489, 0.03699, 0.1333, 0.03699, 0.1333, 0.000488, 0.5395, 0.19, 0.5264, 0.17, 0.9907, 0.04138, 0.83, 0.03699, 0.81, 0.03699, 0.81, 0.000488, 0.83, 0.9995, 0.81, 0.9995, 0.81, 0.963, 0.5395, 0.19, 0.5264, 0.17, 0.9865, 0.01868, 0.009338, 0.04138, 0.4928, 0.1581, 0.4736, 0.17, 0.4736, 0.963, 0.4928, 0.963, 0.4928, 0.9995, 0.4736, 0.000488, 0.4928, 0.000488, 0.4928, 0.03699, 0.04584, 0.000488, 0.4928, 0.1581, 0.4736, 0.17, 0.4067, 0.9995, 0.3967, 0.9995, 0.3967, 0.963, 0.6033, 0.9971, 0.5933, 0.9874, 0.5817, 0.8667, 0.6188, 0.9995, 0.5933, 0.9874, 0.5887, 0.8511, 0.4067, 0.03699, 0.3967, 0.03699, 0.3967, 0.000488, 0.1333, 0.000488, 0.1489, 0.000488, 0.1489, 0.03699, 0.3985, 0.8388, 0.4113, 0.8511, 0.4183, 0.8667, 0.4113, 0.8511, 0.4183, 0.8667, 0.4067, 0.9874, 0.1333, 0.963, 0.1489, 0.963, 0.1489, 0.9995, 0.02185, 0.003235, 0.9542, 0.000488, 0.9742, 0.005005, 0.9742, 0.03699, 0.9542, 0.03699, 0.9542, 0.000488, 0.009338, 0.04138, 0.01355, 0.01868, 0.02576, 0.005005, 0.01868, 0.963, 0.04138, 0.963, 0.04138, 0.9995, 0.009338, 0.04138, 0.5182, 0.1542, 0.4928, 0.1581, 0.4928, 0.963, 0.5182, 0.963, 0.5182, 0.9995, 0.4928, 0.000488, 0.5182, 0.000488, 0.5182, 0.03699, 0.04584, 0.000488, 0.5182, 0.1542, 0.4928, 0.1581, 0.5464, 0.218, 0.5395, 0.19, 0.9907, 0.04138, 0.81, 0.03699, 0.782, 0.03699, 0.782, 0.000488, 0.81, 0.9995, 0.782, 0.9995, 0.782, 0.963, 0.5464, 0.218, 0.5395, 0.19, 0.9865, 0.01868, 0.9852, 0.9995, 0.9686, 0.9995, 0.9686, 0.963, 0.03137, 0.1528, 0.01483, 0.1492, 0.004883, 0.138, 0.4818, 0.1542, 0.03137, 0.1528, 0.01483, 0.1492, 0.9852, 0.03699, 0.9686, 0.03699, 0.9686, 0.000488, 0.862, 0.000488, 0.8807, 0.000488, 0.8807, 0.03699, 0.9995, 0.02777, 0.9986, 0.1193, 0.9951, 0.138, 0.02759, 0.976, 0.01239, 0.9715, 0.003357, 0.9604, 0.01239, 0.963, 0.02759, 0.963, 0.02759, 0.9995, 0.01239, 0.000488, 0.02759, 0.000488, 0.02759, 0.03699, 0.02759, 0.976, 0.01239, 0.9715, 0.3812, 0.9995, 0.9986, 0.1193, 0.9951, 0.138, 0.9852, 0.1492, 0.862, 0.963, 0.8807, 0.963, 0.8807, 0.9995, 0.3967, 0.9995, 0.3812, 0.9995, 0.3812, 0.963, 0.6188, 0.9995, 0.6033, 0.9971, 0.9724, 0.976, 0.6188, 0.9995, 0.6033, 0.9971, 0.5933, 0.9874, 0.3967, 0.03699, 0.3812, 0.03699, 0.3812, 0.000488, 0.02576, 0.005005, 0.04584, 0.000488, 0.9781, 0.003235, 0.9542, 0.963, 0.9742, 0.963, 0.9742, 0.9995, 0.9907, 0.04138, 0.9995, 0.943, 0.9966, 0.9604, 0.9604, 0.03699, 0.943, 0.03699, 0.943, 0.000488, 0.9604, 0.9995, 0.943, 0.9995, 0.943, 0.963, 0.6185, 0.8275, 0.9995, 0.943, 0.9966, 0.9604, 0.9742, 0.005005, 0.9865, 0.01868, 0.9907, 0.04138, 0.04138, 0.03699, 0.01868, 0.03699, 0.01868, 0.000488, 0.5072, 0.1581, 0.4818, 0.1542, 0.02185, 0.003235, 0.5182, 0.03699, 0.4928, 0.03699, 0.4928, 0.000488, 0.9781, 0.003235, 0.9901, 0.005981, 0.9973, 0.01416, 0.009888, 0.963, 0.02185, 0.963, 0.02185, 0.9995, 0.5182, 0.9995, 0.4928, 0.9995, 0.4928, 0.963, 0.5072, 0.1581, 0.4818, 0.1542, 0.9865, 0.01868, 0.782, 0.000488, 0.81, 0.000488, 0.81, 0.03699, 0.000488, 0.943, 0.4605, 0.19, 0.4536, 0.218, 0.009338, 0.04138, 0.4605, 0.19, 0.4536, 0.218, 0.782, 0.963, 0.81, 0.963, 0.81, 0.9995, 0.009888, 0.000488, 0.02185, 0.000488, 0.02185, 0.03699, 0.04584, 0.000488, 0.9781, 0.003235, 0.9901, 0.005981, 0.9686, 0.000488, 0.9852, 0.000488, 0.9852, 0.03699, 0.9951, 0.138, 0.9852, 0.1492, 0.9686, 0.1528, 0.9852, 0.1492, 0.9686, 0.1528, 0.5182, 0.1542, 0.9686, 0.963, 0.9852, 0.963, 0.9852, 0.9995, 0.001404, 0.1193, 0.000488, 0.02777, 0.002747, 0.01416, 0.9858, 0.03699, 0.9722, 0.03699, 0.9722, 0.000488, 0.3815, 0.8275, 0.3985, 0.8388, 0.4113, 0.8511, 0.6015, 0.963, 0.6185, 0.963, 0.6185, 0.9995, 0.6015, 0.000488, 0.6185, 0.000488, 0.6185, 0.03699, 0.000488, 0.943, 0.3815, 0.8275, 0.3985, 0.8388, 0.9858, 0.9995, 0.9722, 0.9995, 0.9722, 0.963, 0.000488, 0.02777, 0.002747, 0.01416, 0.009888, 0.005981, 0.01483, 0.1492, 0.004883, 0.138, 0.001404, 0.1193, 0.8807, 0.03699, 0.862, 0.03699, 0.862, 0.000488, 0.02759, 0.9995, 0.01239, 0.9995, 0.01239, 0.963, 0.6033, 0.9971, 0.9876, 0.9715, 0.9724, 0.976, 0.02759, 0.976, 0.3967, 0.9971, 0.3812, 0.9995, 0.3812, 0.963, 0.3967, 0.963, 0.3967, 0.9995, 0.6188, 0.9995, 0.9876, 0.9715, 0.9724, 0.976, 0.02759, 0.03699, 0.01239, 0.03699, 0.01239, 0.000488, 0.8807, 0.9995, 0.862, 0.9995, 0.862, 0.963, 0.004883, 0.138, 0.001404, 0.1193, 0.000488, 0.02777, 0.3812, 0.000488, 0.3967, 0.000488, 0.3967, 0.03699, 0.01239, 0.9715, 0.3967, 0.9971, 0.3812, 0.9995, 0.943, 0.000488, 0.9604, 0.000488, 0.9604, 0.03699, 0.01239, 0.9715, 0.003357, 0.9604, 0.000488, 0.943, 0.003357, 0.9604, 0.000488, 0.943, 0.009338, 0.04138, 0.943, 0.963, 0.9604, 0.963, 0.9604, 0.9995, 0.5887, 0.8511, 0.6015, 0.8388, 0.6185, 0.8275, 0.6015, 0.03699, 0.5887, 0.03699, 0.5887, 0.000488, 0.6015, 0.9995, 0.5887, 0.9995, 0.5887, 0.963, 0.5817, 0.8667, 0.5887, 0.8511, 0.6015, 0.8388, 0.002747, 0.01416, 0.009888, 0.005981, 0.02185, 0.003235, 0.02185, 0.03699, 0.009888, 0.03699, 0.009888, 0.000488, 0.02185, 0.9995, 0.009888, 0.9995, 0.009888, 0.963, 0.009888, 0.005981, 0.02185, 0.003235, 0.9542, 0.000488, 0.9973, 0.01416, 0.9995, 0.02777, 0.9986, 0.1193, 0.9722, 0.963, 0.9858, 0.963, 0.9858, 0.9995, 0.9722, 0.000488, 0.9858, 0.000488, 0.9858, 0.03699, 0.9901, 0.005981, 0.9973, 0.01416, 0.9995, 0.02777, 0.01373, 0.8405, 0.01373, 0.8322, 0.02155, 0.8322, 0.02155, 0.8405])
me_advision.materials.append(mat_advision_mat00)
me_advision.materials.append(mat_advision_mat01)
me_advision.materials.append(mat_advision_mat02)
me_advision.materials.append(mat_advision_mat03)
me_advision.materials.append(mat_advision_mat04)
me_advision.materials.append(mat_advision_mat05)
me_advision.materials.append(mat_advision_mat06)
me_advision.materials.append(mat_advision_mat07)
me_advision.materials.append(mat_advision_mat08)
me_advision.use_remesh_fix_poles = True
me_advision.use_remesh_preserve_attributes = False
me_advision.update()
me_advision_001 = bpy.data.meshes.new('advision.001')
me_advision_001.from_pydata([(0.0896, 0.02123, -0.04388), (0.0896, 0.05287, 0.06797), (-0.08455, 0.02123, -0.04388), (-0.08455, 0.05287, 0.06797)], [], [(3, 2, 0, 1)])
me_advision_001.polygons.foreach_set('use_smooth', [True] * 1)
me_advision_001.polygons.foreach_set('material_index', [1])
_uv = me_advision_001.uv_layers.new(name='UVMap')
_uv.uv.foreach_set('vector', [0.1247, 0.8753, 0.1247, 0.1247, 0.8753, 0.1247, 0.8753, 0.8753])
me_advision_001.materials.append(mat_advision_mat00)
me_advision_001.materials.append(mat_advision_mat01)
me_advision_001.materials.append(mat_advision_mat02)
me_advision_001.materials.append(mat_advision_mat03)
me_advision_001.materials.append(mat_advision_mat04)
me_advision_001.materials.append(mat_advision_mat05)
me_advision_001.materials.append(mat_advision_mat06)
me_advision_001.materials.append(mat_advision_mat07)
me_advision_001.materials.append(mat_advision_mat08)
me_advision_001.use_remesh_fix_poles = True
me_advision_001.use_remesh_preserve_attributes = False
me_advision_001.update()
me_advision_002 = bpy.data.meshes.new('advision.002')
me_advision_002.from_pydata([(-0.179, 0.01548, -0.1198), (-0.1475, 0.1476, 0.0804), (-0.1773, 0.01548, 0.08628), (-0.1465, 0.1476, -0.1198), (-0.1151, 0.1476, 0.0804), (-0.1118, -0.1598, -0.08623), (-0.1118, -0.1598, -0.1201), (-0.2267, -0.2156, -0.1201), (-0.02418, -0.04469, -0.0636), (0.03097, -0.02214, -0.0636), (0.06219, 0.04031, 0.1295), (0.02885, 0.09775, 0.1295), (0.04053, 0.04031, 0.1295), (-0.1883, 0.01126, -0.1201), (-0.3033, -0.04457, -0.1201), (-0.3033, -0.04457, -0.08623), (-0.2267, -0.2156, -0.08623), (-0.1883, 0.01126, -0.08623), (-0.1763, 0.1476, -0.1139), (-0.1448, 0.1476, 0.08628), (-0.1465, 0.01548, -0.1198), (-0.1763, 0.01548, -0.1139), (-0.1151, 0.01548, 0.0804), (-0.2087, 0.1476, -0.1139), (-0.179, 0.1476, -0.1198), (-0.1475, 0.01548, 0.0804), (-0.1773, 0.1476, 0.08628), (-0.2087, 0.01548, -0.1139), (-0.1448, 0.01548, 0.08628), (0.03097, -0.04469, -0.0636), (-0.02584, -0.04642, -0.06162), (-0.02418, -0.02214, -0.0636), (0.03263, -0.0204, -0.06162), (0.03263, -0.04642, -0.06162), (-0.02584, -0.0204, -0.06162), (0.04053, 0.09775, 0.1295), (-0.02614, 0.04031, 0.1295), (-0.02614, 0.09775, 0.1295), (0.007196, 0.09775, 0.1295), (0.007196, 0.04031, 0.1295), (-0.004488, 0.04031, 0.1295), (0.06219, 0.09775, 0.1295), (-0.004488, 0.09775, 0.1295), (0.02885, 0.04031, 0.1295)], [], [(40, 42, 37, 36), (16, 7, 6, 5), (20, 21, 18, 3), (0, 27, 23, 24), (22, 28, 21, 20), (22, 4, 19, 28), (28, 19, 18, 21), (2, 26, 23, 27), (38, 39, 43, 11), (35, 12, 10, 41), (7, 16, 15, 14), (13, 17, 5, 6), (25, 2, 27, 0), (19, 4, 3, 18), (26, 2, 25, 1), (15, 17, 13, 14), (26, 1, 24, 23), (9, 31, 8, 29), (34, 30, 8), (29, 8, 30), (9, 29, 33), (30, 33, 29), (8, 31, 34), (32, 34, 31), (31, 9, 32), (33, 32, 9), (17, 15, 16, 5)])
me_advision_002.polygons.foreach_set('use_smooth', [True] * 27)
me_advision_002.polygons.foreach_set('material_index', [0, 0, 0, 0, 0, 0, 0, 0, 0, 0, 0, 0, 0, 0, 0, 0, 0, 0, 4, 4, 4, 4, 4, 4, 4, 4, 0])
_uv = me_advision_002.uv_layers.new(name='UVMap')
_uv.uv.foreach_set('vector', [0.4975, 0.3381, 0.2526, 0.3381, 0.2526, 0.2364, 0.4975, 0.2364, 0.249, 0.09833, 0.249, 0.2328, 0.002686, 0.2328, 0.002686, 0.09833, 0.01398, 0.8403, 0.01398, 0.8335, 0.02124, 0.8335, 0.02124, 0.8403, 0.01416, 0.8395, 0.01416, 0.8328, 0.02136, 0.8328, 0.02136, 0.8395, 0.7486, -0.000427, 0.7484, 0.09491, 0.5021, 0.09418, 0.5018, 0.0, 0.7487, 0.2319, 0.5027, 0.2319, 0.5027, 0.09796, 0.7487, 0.09796, 0.7476, 0.9979, 0.4996, 0.9979, 0.4996, 0.3391, 0.7476, 0.3391, 0.4988, 0.9982, 0.2523, 0.9982, 0.2523, 0.34, 0.4988, 0.34, 0.5025, 0.2371, 0.746, 0.2371, 0.746, 0.3373, 0.5025, 0.3373, 0.7545, 0.2368, 0.9969, 0.2368, 0.9969, 0.3368, 0.7545, 0.3368, 0.002869, 0.09625, 0.002869, 0.002197, 0.2498, 0.002197, 0.2498, 0.09625, 0.2498, 0.002258, 0.2498, 0.09583, 0.003296, 0.09583, 0.003296, 0.002258, 0.4982, -0.000183, 0.4983, 0.09345, 0.2529, 0.09338, 0.253, -0.000122, 0.02124, 0.8334, 0.02124, 0.8403, 0.01404, 0.8394, 0.0141, 0.8325, 0.2531, 0.09674, 0.4986, 0.09674, 0.4986, 0.2317, 0.2531, 0.2317, 0.002319, 0.09802, 0.2485, 0.09802, 0.2485, 0.2333, 0.002319, 0.2333, 0.02142, 0.8326, 0.02136, 0.8395, 0.01422, 0.8387, 0.01422, 0.8318, 0.2488, 0.3384, 0.002686, 0.3384, 0.002686, 0.2365, 0.2488, 0.2365, 0.0274, 0.9408, 0.0274, 0.0592, 0.05426, 0.1179, 0.9457, 0.1179, 0.05426, 0.1179, 0.0274, 0.0592, 0.9457, 0.8821, 0.9457, 0.1179, 0.9726, 0.0592, 0.0274, 0.0592, 0.9726, 0.0592, 0.9457, 0.1179, 0.05426, 0.1179, 0.05426, 0.8821, 0.0274, 0.9408, 0.9726, 0.9408, 0.0274, 0.9408, 0.05426, 0.8821, 0.05426, 0.8821, 0.9457, 0.8821, 0.9726, 0.9408, 0.9726, 0.0592, 0.9726, 0.9408, 0.9457, 0.8821, 0.2514, 0.9977, 0.00238, 0.9977, 0.00238, 0.3406, 0.2514, 0.3406])
me_advision_002.materials.append(mat_advision_mat00)
me_advision_002.materials.append(mat_advision_mat01)
me_advision_002.materials.append(mat_advision_mat02)
me_advision_002.materials.append(mat_advision_mat03)
me_advision_002.materials.append(mat_advision_mat04)
me_advision_002.materials.append(mat_advision_mat05)
me_advision_002.materials.append(mat_advision_mat06)
me_advision_002.materials.append(mat_advision_mat07)
me_advision_002.materials.append(mat_advision_mat08)
me_advision_002.use_remesh_fix_poles = True
me_advision_002.use_remesh_preserve_attributes = False
me_advision_002.update()

# ---- objects
ob_advision = bpy.data.objects.new('advision', me_advision)
ob_advision_001 = bpy.data.objects.new('advision.001', me_advision_001)
ob_advision_002 = bpy.data.objects.new('advision.002', me_advision_002)

# ---- transforms, parenting, visibility, modifiers, constraints
ob_advision.location = (-0.001912, -0.02121, 0.1203)
_m = ob_advision.modifiers.new('Auto Smooth', 'NODES')
_m.node_group = ng_auto_smooth
_gi = [s.identifier for s in ng_auto_smooth.interface.items_tree if s.item_type == 'SOCKET' and s.in_out == 'INPUT']
_m[_gi[1]] = 1.047  # Angle
_m = ob_advision.modifiers.new('WeightedNormal', 'WEIGHTED_NORMAL')
_m.keep_sharp = True
ob_advision_001.location = (-0.001912, -0.02121, 0.1203)
_m = ob_advision_001.modifiers.new('Auto Smooth', 'NODES')
_m.node_group = ng_auto_smooth
_gi = [s.identifier for s in ng_auto_smooth.interface.items_tree if s.item_type == 'SOCKET' and s.in_out == 'INPUT']
_m[_gi[1]] = 1.047  # Angle
_m = ob_advision_001.modifiers.new('WeightedNormal', 'WEIGHTED_NORMAL')
_m.keep_sharp = True
ob_advision_002.location = (-0.001912, -0.02121, 0.1203)
_m = ob_advision_002.modifiers.new('Auto Smooth', 'NODES')
_m.node_group = ng_auto_smooth
_gi = [s.identifier for s in ng_auto_smooth.interface.items_tree if s.item_type == 'SOCKET' and s.in_out == 'INPUT']
_m[_gi[1]] = 1.047  # Angle
_m = ob_advision_002.modifiers.new('WeightedNormal', 'WEIGHTED_NORMAL')
_m.keep_sharp = True

# ---- collection membership
scene.collection.objects.link(ob_advision)
scene.collection.objects.link(ob_advision_001)
scene.collection.objects.link(ob_advision_002)

# ---- scene / render settings (as saved in the file)
scene.frame_start = 1; scene.frame_end = 250; scene.frame_set(1)
scene.render.engine = 'BLENDER_EEVEE_NEXT'
scene.cycles.use_denoising = False
scene.cycles.samples = 128
scene.cycles.sampling_pattern = 'TABULATED_SOBOL'
scene.cycles.use_adaptive_sampling = False
scene.cycles.use_light_tree = False
scene.view_settings.view_transform = 'Filmic'
bpy.context.view_layer.update()

# ---- added for rendering (the .blend has no active camera and no usable light): camera, sun
cam_auto = bpy.data.cameras.new('AutoCamera')
cam_auto.lens = 50.0
cam_auto.sensor_width = 36.0
cam_auto.clip_end = 1000.0
ob_auto_camera = bpy.data.objects.new('AutoCamera', cam_auto)
scene.collection.objects.link(ob_auto_camera)
ob_auto_camera.location = (0.48729, -0.737641, 0.592204)
ob_auto_camera.rotation_euler = (1.09748, -7.21219e-08, 0.694738)
scene.camera = ob_auto_camera
light_auto_sun = bpy.data.lights.new('AutoSun', 'SUN')
light_auto_sun.energy = 3.0
light_auto_sun.angle = 0.0523599
ob_auto_sun = bpy.data.objects.new('AutoSun', light_auto_sun)
scene.collection.objects.link(ob_auto_sun)
ob_auto_sun.rotation_euler = (0.872665, 0.174533, 0.523599)
bpy.context.view_layer.update()
